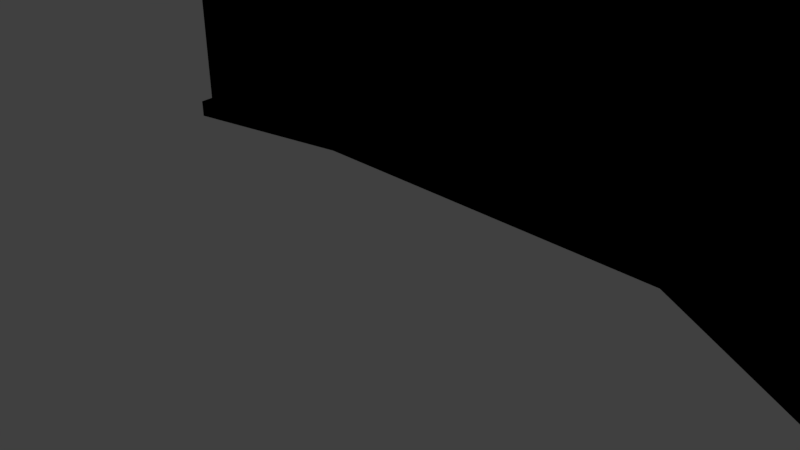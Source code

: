 # Source: DartBoardFinished.blend  (saved by Blender 2.78.0; exported with 4.5.12 LTS)
import bpy
from mathutils import Matrix  # noqa: F401  (used for matrix-valued properties, if any)

bpy.ops.wm.read_factory_settings(use_empty=True)
scene = bpy.context.scene
scene.name = 'Scene'

# ---- collections
col_collection_1 = bpy.data.collections.new('Collection 1'); scene.collection.children.link(col_collection_1)

# ---- materials (node trees are filled in below, after node groups)
mat_lambert2sg = bpy.data.materials.new('lambert2SG')
mat_lambert2sg.alpha_threshold = 0.0
mat_lambert2sg.use_transparent_shadow = False
mat_lambert2sg.diffuse_color = (0.0, 0.0, 0.0, 1.0)
mat_lambert2sg.roughness = 0.5

# ---- material node trees

# ---- world
world_world = bpy.data.worlds.new('World'); scene.world = world_world
world_world.color = (0.05088, 0.05088, 0.05088)
world_world.use_sun_shadow = False
world_world.sun_shadow_jitter_overblur = 0.0
world_world.cycles.sampling_method = 'MANUAL'

# ---- cameras
cam_camera = bpy.data.cameras.new('Camera')
cam_camera.clip_end = 100.0
cam_camera.lens = 35.0
cam_camera.sensor_width = 32.0
cam_camera.sensor_height = 18.0
cam_camera.ortho_scale = 7.314
cam_camera.dof.focus_distance = 0.0
cam_camera.dof.aperture_fstop = 128.0

# ---- lights
light_lamp = bpy.data.lights.new('Lamp', 'POINT')
light_lamp.transmission_factor = 0.0
light_lamp.cutoff_distance = 30.0
light_lamp.energy = 100.0
light_lamp.shadow_buffer_clip_start = 1.001
light_lamp.shadow_soft_size = 0.1
light_lamp.shadow_maximum_resolution = 0.006
light_lamp.use_absolute_resolution = True

# ---- meshes
me_dartboard = bpy.data.meshes.new('dartBoard')
me_dartboard.from_pydata([(-2.969, -2.969, -0.09641), (2.969, -2.969, -0.09641), (2.969, 2.969, -0.09641), (-2.969, 2.969, -0.09641), (2.969, 2.969, 0.1449), (-2.969, 2.969, 0.1449), (-2.969, -2.969, 0.1449), (2.969, -2.969, 0.1449), (2.969, 3.241, 0.1449), (-2.969, 3.241, 0.1449), (-2.969, -3.241, 0.1449), (2.969, -3.241, 0.1449), (-3.033, 2.969, 0.1449), (-3.033, -2.969, 0.1449), (3.033, -2.969, 0.1449), (3.033, 2.969, 0.1449), (-3.033, 3.241, 0.1449), (3.033, 3.241, 0.1449), (-3.033, -3.241, 0.1449), (3.033, -3.241, 0.1449), (2.969, 3.241, -0.1611), (-2.969, 3.241, -0.1611), (-2.969, -3.241, -0.1611), (2.969, -3.241, -0.1611), (-3.033, 2.969, -0.1611), (-3.033, -2.969, -0.1611), (3.033, -2.969, -0.1611), (3.033, 2.969, -0.1611), (-3.033, 3.241, -0.1611), (3.033, 3.241, -0.1611), (-3.033, -3.241, -0.1611), (3.033, -3.241, -0.1611)], [], [(0, 1, 2, 3), (3, 2, 4, 5), (6, 7, 1, 0), (1, 7, 4, 2), (6, 0, 3, 5), (5, 4, 8, 9), (7, 6, 10, 11), (6, 5, 12, 13), (4, 7, 14, 15), (5, 9, 16, 12), (8, 4, 15, 17), (10, 6, 13, 18), (7, 11, 19, 14), (9, 8, 20, 21), (11, 10, 22, 23), (13, 12, 24, 25), (15, 14, 26, 27), (16, 9, 21, 28), (12, 16, 28, 24), (8, 17, 29, 20), (17, 15, 27, 29), (10, 18, 30, 22), (18, 13, 25, 30), (19, 11, 23, 31), (14, 19, 31, 26)])
me_dartboard.polygons.foreach_set('use_smooth', [0, 0, 0, 0, 0, 0, 0, 0, 0, 0, 0, 0, 0, 1, 1, 1, 1, 1, 1, 1, 1, 1, 1, 1, 1])
_k = set([(8, 9), (8, 17), (9, 16), (10, 11), (10, 18), (11, 19), (12, 13), (12, 16), (13, 18), (14, 15), (14, 19), (15, 17), (16, 28), (17, 29), (18, 30), (19, 31), (20, 21), (20, 29), (21, 28), (22, 23), (22, 30), (23, 31), (24, 25), (24, 28), (25, 30), (26, 27), (26, 31), (27, 29)])
me_dartboard.attributes.new('sharp_edge', 'BOOLEAN', 'EDGE').data.foreach_set('value', [ (min(e.vertices), max(e.vertices)) in _k for e in me_dartboard.edges])
_uv = me_dartboard.uv_layers.new(name='UVMap')
_uv.uv.foreach_set('vector', [0.3515, 0.9308, 0.7115, 0.9309, 0.7114, 0.5734, 0.3515, 0.5734, 0.3515, 0.5734, 0.7114, 0.5734, 0.7113, 0.5575, 0.3516, 0.5575, 0.3515, 0.9468, 0.7115, 0.9468, 0.7115, 0.9309, 0.3515, 0.9308, 0.7115, 0.9309, 0.7268, 0.9309, 0.7268, 0.5732, 0.7114, 0.5734, 0.3359, 0.9306, 0.3515, 0.9308, 0.3515, 0.5734, 0.3359, 0.572, 0.3516, 0.5575, 0.7113, 0.5575, 0.7111, 0.5419, 0.352, 0.5419, 0.7115, 0.9468, 0.3515, 0.9468, 0.3513, 0.965, 0.7118, 0.965, 0.3359, 0.9306, 0.3359, 0.572, 0.3318, 0.5734, 0.3318, 0.9305, 0.7268, 0.5732, 0.7268, 0.9309, 0.7314, 0.9308, 0.7314, 0.5734, 0.3359, 0.572, 0.3355, 0.5573, 0.3319, 0.5573, 0.3318, 0.5734, 0.7268, 0.5574, 0.7268, 0.5732, 0.7314, 0.5734, 0.7314, 0.5574, 0.3355, 0.9465, 0.3359, 0.9306, 0.3318, 0.9305, 0.3317, 0.9465, 0.7268, 0.9309, 0.7268, 0.9468, 0.7314, 0.9468, 0.7314, 0.9308, 0.352, 0.5419, 0.7111, 0.5419, 0.7109, 0.5236, 0.3525, 0.5236, 0.7118, 0.965, 0.3513, 0.965, 0.3512, 0.9836, 0.7122, 0.9836, 0.3318, 0.9305, 0.3318, 0.5734, 0.3135, 0.5734, 0.3135, 0.9305, 0.7314, 0.5734, 0.7314, 0.9308, 0.7505, 0.9308, 0.7505, 0.5734, 0.3319, 0.5573, 0.3321, 0.5535, 0.3134, 0.5535, 0.3134, 0.5573, 0.3318, 0.5734, 0.3319, 0.5573, 0.3134, 0.5573, 0.3135, 0.5734, 0.7314, 0.5533, 0.7314, 0.5574, 0.7505, 0.5575, 0.7505, 0.5533, 0.7314, 0.5574, 0.7314, 0.5734, 0.7505, 0.5734, 0.7505, 0.5575, 0.3317, 0.9502, 0.3317, 0.9465, 0.3135, 0.9465, 0.3135, 0.9502, 0.3317, 0.9465, 0.3318, 0.9305, 0.3135, 0.9305, 0.3135, 0.9465, 0.7314, 0.9468, 0.7314, 0.9507, 0.7504, 0.9507, 0.7505, 0.9468, 0.7314, 0.9308, 0.7314, 0.9468, 0.7505, 0.9468, 0.7505, 0.9308])
me_dartboard.materials.append(mat_lambert2sg)
me_dartboard.use_remesh_preserve_volume = False
me_dartboard.use_remesh_preserve_attributes = False
me_dartboard.use_mirror_vertex_groups = False
me_dartboard.update()
me_dartboard.normals_split_custom_set([tuple(v) for v in zip(*[iter([0.0, 0.0, 1.0, 0.0, 0.0, 1.0, 0.0, 0.0, 1.0, 0.0, 0.0, 1.0, 0.0, -1.0, 0.0, 0.0, -1.0, 0.0, 0.0, -1.0, 0.0, 0.0, -1.0, 0.0, 0.0, 1.0, 0.0, 0.0, 1.0, 0.0, 0.0, 1.0, 0.0, 0.0, 1.0, 0.0, -1.0, 0.0, 0.0, -1.0, 0.0, 0.0, -1.0, 0.0, 0.0, -1.0, 0.0, 0.0, 1.0, 0.0, 0.0, 1.0, 0.0, 0.0, 1.0, 0.0, 0.0, 1.0, 0.0, 0.0, 0.0, 0.0, 1.0, 0.0, 0.0, 1.0, 0.0, 0.0, 1.0, 0.0, 0.0, 1.0, 0.0, 0.0, 1.0, 0.0, 0.0, 1.0, 0.0, 0.0, 1.0, 0.0, 0.0, 1.0, 0.0, 0.0, 1.0, 0.0, 0.0, 1.0, 0.0, 0.0, 1.0, 0.0, 0.0, 1.0, 0.0, 0.0, 1.0, 0.0, 0.0, 1.0, 0.0, 0.0, 1.0, 0.0, 0.0, 1.0, 0.0, 0.0, 1.0, 0.0, 0.0, 1.0, 0.0, 0.0, 1.0, 0.0, 0.0, 1.0, 0.0, 0.0, 1.0, 0.0, 0.0, 1.0, 0.0, 0.0, 1.0, 0.0, 0.0, 1.0, 0.0, 0.0, 1.0, 0.0, 0.0, 1.0, 0.0, 0.0, 1.0, 0.0, 0.0, 1.0, 0.0, 0.0, 1.0, 0.0, 0.0, 1.0, 0.0, 0.0, 1.0, 0.0, 0.0, 1.0, 0.0, 1.0, 0.0, 0.0, 1.0, 0.0, 0.0, 1.0, 0.0, 0.0, 1.0, 0.0, 0.0, -1.0, 0.0, 0.0, -1.0, 0.0, 0.0, -1.0, 0.0, 0.0, -1.0, 0.0, -1.0, 0.0, 0.0, -1.0, 0.0, 0.0, -1.0, 0.0, 0.0, -1.0, 0.0, 0.0, 1.0, 0.0, 0.0, 1.0, 0.0, 0.0, 1.0, 0.0, 0.0, 1.0, 0.0, 0.0, 0.0, 1.0, 0.0, 0.0, 1.0, 0.0, 0.0, 1.0, 0.0, 0.0, 1.0, 0.0, -1.0, 0.0, 0.0, -1.0, 0.0, 0.0, -1.0, 0.0, 0.0, -1.0, 0.0, 0.0, 0.0, 1.0, 0.0, 0.0, 1.0, 0.0, 0.0, 1.0, 0.0, 0.0, 1.0, 0.0, 1.0, 0.0, 0.0, 1.0, 0.0, 0.0, 1.0, 0.0, 0.0, 1.0, 0.0, 0.0, 0.0, -1.0, 0.0, 0.0, -1.0, 0.0, 0.0, -1.0, 0.0, 0.0, -1.0, 0.0, -1.0, 0.0, 0.0, -1.0, 0.0, 0.0, -1.0, 0.0, 0.0, -1.0, 0.0, 0.0, 0.0, -1.0, 0.0, 0.0, -1.0, 0.0, 0.0, -1.0, 0.0, 0.0, -1.0, 0.0, 1.0, 0.0, 0.0, 1.0, 0.0, 0.0, 1.0, 0.0, 0.0, 1.0, 0.0, 0.0])] * 3)])
me_dartboard_rightdoor = bpy.data.meshes.new('dartBoard rightDoor')
me_dartboard_rightdoor.from_pydata([(-0.8598, -2.969, -0.5449), (-0.8598, 2.969, -0.5449), (-0.9755, 2.969, -0.3331), (-0.9755, -2.969, -0.3331), (-1.031, 2.969, -0.3637), (-1.031, -2.969, -0.3637), (-0.9755, 3.241, -0.3331), (-1.031, 3.241, -0.3637), (-1.031, -3.241, -0.3637), (-0.9755, -3.241, -0.3331), (-0.9152, 2.969, -0.5765), (-0.8847, 2.969, -0.6323), (-0.8847, -2.969, -0.6323), (-0.9152, -2.969, -0.5765), (-0.8592, 3.241, -0.5459), (-0.8287, 3.241, -0.6017), (-0.8847, 3.241, -0.6323), (-0.9152, 3.241, -0.5765), (-0.9152, -3.241, -0.5765), (-0.8847, -3.241, -0.6323), (-0.8287, -3.241, -0.6017), (-0.8592, -3.241, -0.5459), (1.753, -3.241, 0.809), (1.722, -3.241, 0.8648), (1.606, -3.241, 1.078), (1.606, -2.969, 1.078), (1.722, -2.969, 0.8658), (1.722, 2.969, 0.8658), (1.606, 2.969, 1.078), (1.606, 3.241, 1.078), (1.753, 3.241, 0.809), (1.722, 3.241, 0.8648), (1.753, -2.969, 0.809), (1.753, 2.969, 0.809)], [], [(0, 1, 2, 3), (2, 4, 5, 3), (6, 7, 4, 2), (3, 5, 8, 9), (10, 11, 12, 13), (14, 15, 16, 17), (17, 16, 11, 10), (18, 19, 20, 21), (13, 12, 19, 18), (21, 20, 22, 23), (3, 9, 24, 25), (26, 0, 3, 25), (27, 1, 0, 26), (28, 2, 1, 27), (29, 6, 2, 28), (30, 15, 14, 31), (26, 32, 33, 27), (31, 14, 6, 29), (6, 14, 17, 7), (7, 17, 10, 4), (4, 10, 13, 5), (5, 13, 18, 8), (8, 18, 21, 9), (9, 21, 23, 24), (26, 23, 22, 32), (23, 26, 25, 24), (33, 30, 31, 27), (27, 31, 29, 28), (11, 16, 15, 30, 33), (32, 12, 11, 33), (32, 22, 20, 19, 12)])
me_dartboard_rightdoor.polygons.foreach_set('use_smooth', [0, 0, 0, 0, 1, 1, 1, 1, 1, 1, 0, 0, 0, 0, 0, 1, 0, 1, 1, 1, 1, 1, 1, 1, 0, 0, 0, 0, 1, 1, 1])
_k = set([(4, 5), (4, 7), (5, 8), (6, 7), (6, 29), (7, 17), (8, 9), (8, 18), (9, 24), (11, 12), (11, 16), (12, 19), (15, 16), (15, 30), (16, 17), (18, 19), (19, 20), (20, 22), (22, 23), (22, 32), (23, 24), (29, 31), (30, 31), (30, 33), (32, 33)])
me_dartboard_rightdoor.attributes.new('sharp_edge', 'BOOLEAN', 'EDGE').data.foreach_set('value', [ (min(e.vertices), max(e.vertices)) in _k for e in me_dartboard_rightdoor.edges])
_uv = me_dartboard_rightdoor.uv_layers.new(name='UVMap')
_uv.uv.foreach_set('vector', [0.9253, 0.4727, 0.9252, 0.1161, 0.9406, 0.1159, 0.9406, 0.4727, 0.9406, 0.1159, 0.9452, 0.1161, 0.9452, 0.4727, 0.9406, 0.4727, 0.9405, 0.1003, 0.9452, 0.1003, 0.9452, 0.1161, 0.9406, 0.1159, 0.9406, 0.4727, 0.9452, 0.4727, 0.9452, 0.4888, 0.9405, 0.4888, 0.9603, 0.1161, 0.9643, 0.1161, 0.9643, 0.4727, 0.9603, 0.4727, 0.9247, 0.06999, 0.9247, 0.06612, 0.9286, 0.06593, 0.9286, 0.06986, 0.9603, 0.1004, 0.9643, 0.1004, 0.9643, 0.1161, 0.9603, 0.1161, 0.9295, 0.5225, 0.9295, 0.5263, 0.9258, 0.5263, 0.9258, 0.5225, 0.9603, 0.4727, 0.9643, 0.4727, 0.9643, 0.4888, 0.9603, 0.4888, 0.9258, 0.5225, 0.9258, 0.5263, 0.7471, 0.5263, 0.7471, 0.5225, 0.9253, 0.4897, 0.9257, 0.5072, 0.7468, 0.507, 0.7468, 0.4897, 0.7464, 0.4726, 0.9253, 0.4727, 0.9253, 0.4897, 0.7468, 0.4897, 0.7464, 0.1165, 0.9252, 0.1161, 0.9253, 0.4727, 0.7464, 0.4726, 0.747, 0.1005, 0.9251, 0.1003, 0.9252, 0.1161, 0.7464, 0.1165, 0.747, 0.08475, 0.9248, 0.08474, 0.9251, 0.1003, 0.747, 0.1005, 0.7471, 0.06631, 0.9247, 0.06612, 0.9247, 0.06999, 0.7471, 0.07012, 0.7464, 0.4726, 0.7412, 0.4725, 0.7412, 0.1173, 0.7464, 0.1165, 0.7471, 0.07012, 0.9247, 0.06999, 0.9248, 0.08474, 0.747, 0.08475, 0.9248, 0.08474, 0.9247, 0.06999, 0.9286, 0.06986, 0.9286, 0.08484, 0.9452, 0.1003, 0.9603, 0.1004, 0.9603, 0.1161, 0.9452, 0.1161, 0.9452, 0.1161, 0.9603, 0.1161, 0.9603, 0.4727, 0.9452, 0.4727, 0.9452, 0.4727, 0.9603, 0.4727, 0.9603, 0.4888, 0.9452, 0.4888, 0.9295, 0.5073, 0.9295, 0.5225, 0.9258, 0.5225, 0.9257, 0.5072, 0.9257, 0.5072, 0.9258, 0.5225, 0.7471, 0.5225, 0.7468, 0.507, 0.7324, 0.4898, 0.7323, 0.5068, 0.7286, 0.5068, 0.7286, 0.4898, 0.7323, 0.5068, 0.7324, 0.4898, 0.7468, 0.4897, 0.7468, 0.507, 0.729, 0.1007, 0.729, 0.08487, 0.7327, 0.08487, 0.7328, 0.1007, 0.7328, 0.1007, 0.7327, 0.08487, 0.747, 0.08475, 0.747, 0.1005, 0.5618, 0.1177, 0.5618, 0.1015, 0.5656, 0.1015, 0.7411, 0.1015, 0.7412, 0.1173, 0.7412, 0.4725, 0.5618, 0.4724, 0.5618, 0.1177, 0.7412, 0.1173, 0.7412, 0.4725, 0.7411, 0.4883, 0.5656, 0.4883, 0.5618, 0.4883, 0.5618, 0.4724])
me_dartboard_rightdoor.materials.append(mat_lambert2sg)
me_dartboard_rightdoor.use_remesh_preserve_volume = False
me_dartboard_rightdoor.use_remesh_preserve_attributes = False
me_dartboard_rightdoor.use_mirror_vertex_groups = False
me_dartboard_rightdoor.update()
me_dartboard_rightdoor.normals_split_custom_set([tuple(v) for v in zip(*[iter([0.8775, 0.0, 0.4796, 0.8775, 0.0, 0.4796, 0.8775, 0.0, 0.4796, 0.8775, 0.0, 0.4796, -0.4796, 0.0, 0.8775, -0.4796, 0.0, 0.8775, -0.4796, 0.0, 0.8775, -0.4796, 0.0, 0.8775, -0.4796, 0.0, 0.8775, -0.4796, 0.0, 0.8775, -0.4796, 0.0, 0.8775, -0.4796, 0.0, 0.8775, -0.4796, 0.0, 0.8775, -0.4796, 0.0, 0.8775, -0.4796, 0.0, 0.8775, -0.4796, 0.0, 0.8775, -0.8775, 0.0, -0.4796, -0.8775, 0.0, -0.4796, -0.8775, 0.0, -0.4796, -0.8775, 0.0, -0.4796, 2.845e-07, 1.0, 0.0, 2.845e-07, 1.0, 0.0, 0.0, 1.0, 0.0, 0.0, 1.0, 0.0, -0.8775, 0.0, -0.4796, -0.8775, 0.0, -0.4796, -0.8775, 0.0, -0.4796, -0.8775, 0.0, -0.4796, 0.0, -1.0, 9.189e-07, 0.0, -1.0, 1.838e-06, 0.0, -1.0, 3.689e-06, 0.0, -1.0, 1.709e-06, -0.8775, 0.0, -0.4796, -0.8775, 0.0, -0.4796, -0.8775, 0.0, -0.4796, -0.8775, 0.0, -0.4796, 0.0, -1.0, 1.709e-06, 0.0, -1.0, 3.689e-06, 0.0, -1.0, 5.54e-06, 0.0, -1.0, 2.498e-06, -0.4796, 0.0, 0.8775, -0.4796, 0.0, 0.8775, -0.4796, 0.0, 0.8775, -0.4796, 0.0, 0.8775, 0.0, 1.0, 0.0, 0.0, 1.0, 0.0, 0.0, 1.0, 0.0, 0.0, 1.0, 0.0, -0.4796, 0.0, 0.8775, -0.4796, 0.0, 0.8775, -0.4796, 0.0, 0.8775, -0.4796, 0.0, 0.8775, 0.0, -1.0, -6.716e-07, 0.0, -1.0, -6.716e-07, 0.0, -1.0, -6.716e-07, 0.0, -1.0, -6.716e-07, -0.4796, 0.0, 0.8775, -0.4796, 0.0, 0.8775, -0.4796, 0.0, 0.8775, -0.4796, 0.0, 0.8775, 5.69e-07, 1.0, 0.0, 2.845e-07, 1.0, 0.0, 2.845e-07, 1.0, 0.0, 5.69e-07, 1.0, 0.0, 0.8776, 0.0, 0.4794, 0.8776, 0.0, 0.4794, 0.8776, 0.0, 0.4794, 0.8776, 0.0, 0.4794, 5.69e-07, 1.0, 0.0, 2.845e-07, 1.0, 0.0, 2.845e-07, 1.0, 0.0, 5.69e-07, 1.0, 0.0, 2.845e-07, 1.0, 0.0, 2.845e-07, 1.0, 0.0, 0.0, 1.0, 0.0, 0.0, 1.0, 0.0, -0.8775, 0.0, -0.4796, -0.8775, 0.0, -0.4796, -0.8775, 0.0, -0.4796, -0.8775, 0.0, -0.4796, -0.8775, 0.0, -0.4796, -0.8775, 0.0, -0.4796, -0.8775, 0.0, -0.4796, -0.8775, 0.0, -0.4796, -0.8775, 0.0, -0.4796, -0.8775, 0.0, -0.4796, -0.8775, 0.0, -0.4796, -0.8775, 0.0, -0.4796, 0.0, -1.0, 0.0, 0.0, -1.0, 9.189e-07, 0.0, -1.0, 1.709e-06, 0.0, -1.0, -2.715e-07, 0.0, -1.0, -2.715e-07, 0.0, -1.0, 1.709e-06, 0.0, -1.0, 2.498e-06, 0.0, -1.0, -5.431e-07, 0.8775, -1.284e-05, 0.4795, 0.8775, -1.284e-05, 0.4795, 0.8775, -1.284e-05, 0.4795, 0.8775, -1.284e-05, 0.4795, 0.8775, -1.316e-05, 0.4795, 0.8775, -1.316e-05, 0.4795, 0.8775, -1.316e-05, 0.4795, 0.8775, -1.316e-05, 0.4795, 0.8775, 1.273e-05, 0.4795, 0.8775, 1.273e-05, 0.4795, 0.8775, 1.273e-05, 0.4795, 0.8775, 1.273e-05, 0.4795, 0.8775, 1.316e-05, 0.4795, 0.8775, 1.316e-05, 0.4795, 0.8775, 1.316e-05, 0.4795, 0.8775, 1.316e-05, 0.4795, 0.4796, -4.384e-07, -0.8775, 0.4796, -8.768e-07, -0.8775, 0.4796, -8.768e-07, -0.8775, 0.4796, -8.768e-07, -0.8775, 0.4796, -4.384e-07, -0.8775, 0.4796, 4.35e-07, -0.8775, 0.4796, 4.35e-07, -0.8775, 0.4796, -4.384e-07, -0.8775, 0.4796, -4.384e-07, -0.8775, 0.4796, 4.35e-07, -0.8775, 0.4796, 8.699e-07, -0.8775, 0.4796, 8.699e-07, -0.8775, 0.4796, 8.699e-07, -0.8775, 0.4796, 4.35e-07, -0.8775])] * 3)])
me_dartboard_chalk = bpy.data.meshes.new('dartBoard chalk')
me_dartboard_chalk.from_pydata([(-0.1343, -0.025, -0.07962), (-0.1343, 0.025, -0.07962), (0.1561, 0.025, -0.004201), (0.1561, -0.025, -0.004201), (-0.1452, 0.05, -0.03771), (0.1452, 0.05, 0.03771), (-0.1561, 0.025, 0.004202), (0.1343, 0.025, 0.07962), (-0.1561, -0.025, 0.004202), (0.1343, -0.025, 0.07962), (-0.1452, -0.05, -0.03771), (0.1452, -0.05, 0.03771), (-0.1452, 0.0, -0.03771), (0.1452, 0.0, 0.03771)], [], [(0, 1, 2, 3), (1, 4, 5, 2), (4, 6, 7, 5), (6, 8, 9, 7), (8, 10, 11, 9), (10, 0, 3, 11), (1, 0, 12), (4, 1, 12), (6, 4, 12), (8, 6, 12), (10, 8, 12), (0, 10, 12), (3, 2, 13), (2, 5, 13), (5, 7, 13), (7, 9, 13), (9, 11, 13), (11, 3, 13)])
me_dartboard_chalk.polygons.foreach_set('use_smooth', [0, 0, 0, 0, 0, 0, 1, 1, 1, 1, 1, 1, 1, 1, 1, 1, 1, 1])
_k = set([(0, 1), (0, 10), (1, 4), (2, 3), (2, 5), (3, 11), (4, 6), (5, 7), (6, 8), (7, 9), (8, 10), (9, 11)])
me_dartboard_chalk.attributes.new('sharp_edge', 'BOOLEAN', 'EDGE').data.foreach_set('value', [ (min(e.vertices), max(e.vertices)) in _k for e in me_dartboard_chalk.edges])
_uv = me_dartboard_chalk.uv_layers.new(name='UVMap')
_uv.uv.foreach_set('vector', [0.7993, 0.6354, 0.8027, 0.6354, 0.8027, 0.6654, 0.7993, 0.6654, 0.8027, 0.6354, 0.806, 0.6354, 0.806, 0.6654, 0.8027, 0.6654, 0.806, 0.6354, 0.8093, 0.6354, 0.8093, 0.6654, 0.806, 0.6654, 0.8093, 0.6354, 0.8126, 0.6354, 0.8126, 0.6654, 0.8093, 0.6654, 0.8126, 0.6354, 0.8159, 0.6354, 0.8159, 0.6654, 0.8126, 0.6654, 0.8159, 0.6354, 0.8193, 0.6354, 0.8193, 0.6654, 0.8159, 0.6654, 0.8031, 0.6122, 0.8155, 0.6122, 0.8093, 0.6225, 0.7969, 0.623, 0.8031, 0.6122, 0.8093, 0.6225, 0.8031, 0.6337, 0.7969, 0.623, 0.8093, 0.6225, 0.8155, 0.6337, 0.8031, 0.6337, 0.8093, 0.6225, 0.8218, 0.623, 0.8155, 0.6337, 0.8093, 0.6225, 0.8155, 0.6122, 0.8218, 0.623, 0.8093, 0.6225, 0.8155, 0.6885, 0.8031, 0.6885, 0.8093, 0.6773, 0.8031, 0.6885, 0.7969, 0.6778, 0.8093, 0.6773, 0.7969, 0.6778, 0.8031, 0.667, 0.8093, 0.6773, 0.8031, 0.667, 0.8155, 0.667, 0.8093, 0.6773, 0.8155, 0.667, 0.8218, 0.6778, 0.8093, 0.6773, 0.8218, 0.6778, 0.8155, 0.6885, 0.8093, 0.6773])
me_dartboard_chalk.materials.append(mat_lambert2sg)
me_dartboard_chalk.use_remesh_preserve_volume = False
me_dartboard_chalk.use_remesh_preserve_attributes = False
me_dartboard_chalk.use_mirror_vertex_groups = False
me_dartboard_chalk.update()
me_dartboard_chalk.normals_split_custom_set([tuple(v) for v in zip(*[iter([0.2514, 0.0, -0.9679, 0.2514, 0.0, -0.9679, 0.2514, 0.0, -0.9679, 0.2514, 0.0, -0.9679, 0.1257, 0.866, -0.4839, 0.1257, 0.866, -0.4839, 0.1257, 0.866, -0.4839, 0.1257, 0.866, -0.4839, -0.1257, 0.866, 0.4839, -0.1257, 0.866, 0.4839, -0.1257, 0.866, 0.4839, -0.1257, 0.866, 0.4839, -0.2514, 0.0, 0.9679, -0.2514, 0.0, 0.9679, -0.2514, 0.0, 0.9679, -0.2514, 0.0, 0.9679, -0.1257, -0.866, 0.484, -0.1257, -0.866, 0.484, -0.1257, -0.866, 0.484, -0.1257, -0.866, 0.484, 0.1257, -0.866, -0.484, 0.1257, -0.866, -0.484, 0.1257, -0.866, -0.484, 0.1257, -0.866, -0.484, -0.9679, 0.0, -0.2514, -0.9679, 0.0, -0.2514, -0.9679, 0.0, -0.2514, -0.9679, 0.0, -0.2514, -0.9679, 0.0, -0.2514, -0.9679, 0.0, -0.2514, -0.9679, 0.0, -0.2514, -0.9679, 0.0, -0.2514, -0.9679, 0.0, -0.2514, -0.9679, 0.0, -0.2514, -0.9679, 0.0, -0.2514, -0.9679, 0.0, -0.2514, -0.9679, 0.0, -0.2514, -0.9679, 0.0, -0.2514, -0.9679, 0.0, -0.2514, -0.9679, 0.0, -0.2514, -0.9679, 0.0, -0.2514, -0.9679, 0.0, -0.2514, 0.9679, 0.0, 0.2514, 0.9679, 0.0, 0.2514, 0.9679, 0.0, 0.2514, 0.9679, 0.0, 0.2514, 0.9679, 0.0, 0.2514, 0.9679, 0.0, 0.2514, 0.9679, 0.0, 0.2514, 0.9679, 0.0, 0.2514, 0.9679, 0.0, 0.2514, 0.9679, 0.0, 0.2514, 0.9679, 0.0, 0.2514, 0.9679, 0.0, 0.2514, 0.9679, 0.0, 0.2514, 0.9679, 0.0, 0.2514, 0.9679, 0.0, 0.2514, 0.9679, 0.0, 0.2514, 0.9679, 0.0, 0.2514, 0.9679, 0.0, 0.2514])] * 3)])
me_dartboard_target = bpy.data.meshes.new('dartBoard target')
me_dartboard_target.from_pydata([(1.09, 2.138, -0.2627), (0.3754, 2.37, -0.2627), (0.3754, 2.37, 0.03727), (1.09, 2.138, 0.03727), (-0.3754, 2.37, -0.2627), (-0.3754, 2.37, 0.03727), (-1.09, 2.138, -0.2627), (-1.09, 2.138, 0.03727), (-1.697, 1.697, -0.2627), (-1.697, 1.697, 0.03727), (-2.138, 1.09, -0.2627), (-2.138, 1.09, 0.03727), (-2.37, 0.3754, -0.2627), (-2.37, 0.3754, 0.03727), (-2.37, -0.3754, -0.2627), (-2.37, -0.3754, 0.03727), (-2.138, -1.09, -0.2627), (-2.138, -1.09, 0.03727), (-1.697, -1.697, -0.2627), (-1.697, -1.697, 0.03727), (-1.09, -2.138, -0.2627), (-1.09, -2.138, 0.03727), (-0.3754, -2.37, -0.2627), (-0.3754, -2.37, 0.03727), (0.3754, -2.37, -0.2627), (0.3754, -2.37, 0.03727), (1.09, -2.138, -0.2627), (1.09, -2.138, 0.03727), (1.697, -1.697, -0.2627), (1.697, -1.697, 0.03727), (2.138, -1.09, -0.2627), (2.138, -1.09, 0.03727), (2.37, -0.3754, -0.2627), (2.37, -0.3754, 0.03727), (2.37, 0.3754, -0.2627), (2.37, 0.3754, 0.03727), (2.138, 1.09, -0.2627), (2.138, 1.09, 0.03727), (1.697, 1.697, -0.2627), (1.697, 1.697, 0.03727), (0.31, 1.957, 0.03727), (0.8997, 1.766, 0.03727), (-0.31, 1.957, 0.03727), (-0.8997, 1.766, 0.03727), (-1.401, 1.401, 0.03727), (-1.766, 0.8997, 0.03727), (-1.957, 0.31, 0.03727), (-1.957, -0.31, 0.03727), (-1.766, -0.8997, 0.03727), (-1.401, -1.401, 0.03727), (-0.8997, -1.766, 0.03727), (-0.31, -1.957, 0.03727), (0.31, -1.957, 0.03727), (0.8997, -1.766, 0.03727), (1.401, -1.401, 0.03727), (1.766, -0.8997, 0.03727), (1.957, -0.31, 0.03727), (1.957, 0.31, 0.03727), (1.766, 0.8997, 0.03727), (1.401, 1.401, 0.03727), (0.2874, 1.815, 0.03727), (0.8341, 1.637, 0.03727), (-0.2874, 1.815, 0.03727), (-0.8341, 1.637, 0.03727), (-1.299, 1.299, 0.03727), (-1.637, 0.8341, 0.03727), (-1.815, 0.2874, 0.03727), (-1.815, -0.2874, 0.03727), (-1.637, -0.8341, 0.03727), (-1.299, -1.299, 0.03727), (-0.8341, -1.637, 0.03727), (-0.2874, -1.815, 0.03727), (0.2874, -1.815, 0.03727), (0.8341, -1.637, 0.03727), (1.299, -1.299, 0.03727), (1.637, -0.8341, 0.03727), (1.815, -0.2874, 0.03727), (1.815, 0.2874, 0.03727), (1.637, 0.8341, 0.03727), (1.299, 1.299, 0.03727), (0.1848, 1.167, 0.03727), (0.5363, 1.053, 0.03727), (-0.1848, 1.167, 0.03727), (-0.5363, 1.053, 0.03727), (-0.8354, 0.8354, 0.03727), (-1.053, 0.5363, 0.03727), (-1.167, 0.1848, 0.03727), (-1.167, -0.1848, 0.03727), (-1.053, -0.5363, 0.03727), (-0.8354, -0.8354, 0.03727), (-0.5363, -1.053, 0.03727), (-0.1848, -1.167, 0.03727), (0.1848, -1.167, 0.03727), (0.5363, -1.053, 0.03727), (0.8354, -0.8354, 0.03727), (1.053, -0.5363, 0.03727), (1.167, -0.1848, 0.03727), (1.167, 0.1848, 0.03727), (1.053, 0.5363, 0.03727), (0.8354, 0.8354, 0.03727), (0.164, 1.035, 0.03727), (0.4759, 0.934, 0.03727), (-0.164, 1.035, 0.03727), (-0.4759, 0.934, 0.03727), (-0.7412, 0.7412, 0.03727), (-0.934, 0.4759, 0.03727), (-1.035, 0.164, 0.03727), (-1.035, -0.164, 0.03727), (-0.934, -0.4759, 0.03727), (-0.7412, -0.7412, 0.03727), (-0.4759, -0.934, 0.03727), (-0.164, -1.035, 0.03727), (0.164, -1.035, 0.03727), (0.4759, -0.934, 0.03727), (0.7412, -0.7412, 0.03727), (0.934, -0.4759, 0.03727), (1.035, -0.164, 0.03727), (1.035, 0.164, 0.03727), (0.934, 0.4759, 0.03727), (0.7412, 0.7412, 0.03727), (0.02733, 0.1725, 0.03727), (0.07931, 0.1556, 0.03727), (-0.02733, 0.1725, 0.03727), (-0.07931, 0.1556, 0.03727), (-0.1235, 0.1235, 0.03727), (-0.1556, 0.07931, 0.03727), (-0.1725, 0.02733, 0.03727), (-0.1725, -0.02733, 0.03727), (-0.1556, -0.07931, 0.03727), (-0.1235, -0.1235, 0.03727), (-0.07931, -0.1557, 0.03727), (-0.02733, -0.1725, 0.03727), (0.02733, -0.1725, 0.03727), (0.07931, -0.1557, 0.03727), (0.1235, -0.1235, 0.03727), (0.1556, -0.07931, 0.03727), (0.1725, -0.02733, 0.03727), (0.1725, 0.02733, 0.03727), (0.1556, 0.07931, 0.03727), (0.1235, 0.1235, 0.03727), (0.01495, 0.09441, 0.03727), (0.0434, 0.08517, 0.03727), (-0.01495, 0.09441, 0.03727), (-0.0434, 0.08517, 0.03727), (-0.06759, 0.06759, 0.03727), (-0.08517, 0.0434, 0.03727), (-0.09442, 0.01495, 0.03727), (-0.09442, -0.01496, 0.03727), (-0.08517, -0.0434, 0.03727), (-0.0676, -0.0676, 0.03727), (-0.0434, -0.08518, 0.03727), (-0.01495, -0.09442, 0.03727), (0.01495, -0.09442, 0.03727), (0.0434, -0.08518, 0.03727), (0.06759, -0.0676, 0.03727), (0.08517, -0.0434, 0.03727), (0.09442, -0.01495, 0.03727), (0.09442, 0.01495, 0.03727), (0.08517, 0.0434, 0.03727), (0.0676, 0.06759, 0.03727), (0.0, -1.907e-06, 0.03727)], [], [(0, 1, 2, 3), (1, 4, 5, 2), (4, 6, 7, 5), (6, 8, 9, 7), (8, 10, 11, 9), (10, 12, 13, 11), (12, 14, 15, 13), (14, 16, 17, 15), (16, 18, 19, 17), (18, 20, 21, 19), (20, 22, 23, 21), (22, 24, 25, 23), (24, 26, 27, 25), (26, 28, 29, 27), (28, 30, 31, 29), (30, 32, 33, 31), (32, 34, 35, 33), (34, 36, 37, 35), (36, 38, 39, 37), (38, 0, 3, 39), (3, 2, 40, 41), (2, 5, 42, 40), (5, 7, 43, 42), (7, 9, 44, 43), (9, 11, 45, 44), (11, 13, 46, 45), (13, 15, 47, 46), (15, 17, 48, 47), (17, 19, 49, 48), (19, 21, 50, 49), (21, 23, 51, 50), (23, 25, 52, 51), (25, 27, 53, 52), (27, 29, 54, 53), (29, 31, 55, 54), (31, 33, 56, 55), (33, 35, 57, 56), (35, 37, 58, 57), (37, 39, 59, 58), (39, 3, 41, 59), (41, 40, 60, 61), (40, 42, 62, 60), (42, 43, 63, 62), (43, 44, 64, 63), (44, 45, 65, 64), (45, 46, 66, 65), (46, 47, 67, 66), (47, 48, 68, 67), (48, 49, 69, 68), (49, 50, 70, 69), (50, 51, 71, 70), (51, 52, 72, 71), (52, 53, 73, 72), (53, 54, 74, 73), (54, 55, 75, 74), (55, 56, 76, 75), (56, 57, 77, 76), (57, 58, 78, 77), (58, 59, 79, 78), (59, 41, 61, 79), (61, 60, 80, 81), (60, 62, 82, 80), (62, 63, 83, 82), (63, 64, 84, 83), (64, 65, 85, 84), (65, 66, 86, 85), (66, 67, 87, 86), (67, 68, 88, 87), (68, 69, 89, 88), (69, 70, 90, 89), (70, 71, 91, 90), (71, 72, 92, 91), (72, 73, 93, 92), (73, 74, 94, 93), (74, 75, 95, 94), (75, 76, 96, 95), (76, 77, 97, 96), (77, 78, 98, 97), (78, 79, 99, 98), (79, 61, 81, 99), (81, 80, 100, 101), (80, 82, 102, 100), (82, 83, 103, 102), (83, 84, 104, 103), (84, 85, 105, 104), (85, 86, 106, 105), (86, 87, 107, 106), (87, 88, 108, 107), (88, 89, 109, 108), (89, 90, 110, 109), (90, 91, 111, 110), (91, 92, 112, 111), (92, 93, 113, 112), (93, 94, 114, 113), (94, 95, 115, 114), (95, 96, 116, 115), (96, 97, 117, 116), (97, 98, 118, 117), (98, 99, 119, 118), (99, 81, 101, 119), (101, 100, 120, 121), (100, 102, 122, 120), (102, 103, 123, 122), (103, 104, 124, 123), (104, 105, 125, 124), (105, 106, 126, 125), (106, 107, 127, 126), (107, 108, 128, 127), (108, 109, 129, 128), (109, 110, 130, 129), (110, 111, 131, 130), (111, 112, 132, 131), (112, 113, 133, 132), (113, 114, 134, 133), (114, 115, 135, 134), (115, 116, 136, 135), (116, 117, 137, 136), (117, 118, 138, 137), (118, 119, 139, 138), (119, 101, 121, 139), (121, 120, 140, 141), (120, 122, 142, 140), (122, 123, 143, 142), (123, 124, 144, 143), (124, 125, 145, 144), (125, 126, 146, 145), (126, 127, 147, 146), (127, 128, 148, 147), (128, 129, 149, 148), (129, 130, 150, 149), (130, 131, 151, 150), (131, 132, 152, 151), (132, 133, 153, 152), (133, 134, 154, 153), (134, 135, 155, 154), (135, 136, 156, 155), (136, 137, 157, 156), (137, 138, 158, 157), (138, 139, 159, 158), (139, 121, 141, 159), (141, 140, 160), (140, 142, 160), (142, 143, 160), (143, 144, 160), (144, 145, 160), (145, 146, 160), (146, 147, 160), (147, 148, 160), (148, 149, 160), (149, 150, 160), (150, 151, 160), (151, 152, 160), (152, 153, 160), (153, 154, 160), (154, 155, 160), (155, 156, 160), (156, 157, 160), (157, 158, 160), (158, 159, 160), (159, 141, 160)])
me_dartboard_target.polygons.foreach_set('use_smooth', [True] * 160)
_k = set([(0, 1), (0, 38), (1, 4), (2, 3), (2, 5), (3, 39), (4, 6), (5, 7), (6, 8), (7, 9), (8, 10), (9, 11), (10, 12), (11, 13), (12, 14), (13, 15), (14, 16), (15, 17), (16, 18), (17, 19), (18, 20), (19, 21), (20, 22), (21, 23), (22, 24), (23, 25), (24, 26), (25, 27), (26, 28), (27, 29), (28, 30), (29, 31), (30, 32), (31, 33), (32, 34), (33, 35), (34, 36), (35, 37), (36, 38), (37, 39)])
me_dartboard_target.attributes.new('sharp_edge', 'BOOLEAN', 'EDGE').data.foreach_set('value', [ (min(e.vertices), max(e.vertices)) in _k for e in me_dartboard_target.edges])
_uv = me_dartboard_target.uv_layers.new(name='UVMap')
_uv.uv.foreach_set('vector', [0.5577, 0.04847, 0.5146, 0.04847, 0.5146, 0.02119, 0.5577, 0.0212, 0.5146, 0.04847, 0.4715, 0.04846, 0.4715, 0.02119, 0.5146, 0.02119, 0.4715, 0.04846, 0.4284, 0.04845, 0.4284, 0.02118, 0.4715, 0.02119, 0.4284, 0.04845, 0.3853, 0.04845, 0.3853, 0.02118, 0.4284, 0.02118, 0.3853, 0.04845, 0.3422, 0.04845, 0.3422, 0.02117, 0.3853, 0.02118, 0.3422, 0.04845, 0.2991, 0.04844, 0.2991, 0.02117, 0.3422, 0.02117, 0.2991, 0.04844, 0.256, 0.04844, 0.256, 0.02117, 0.2991, 0.02117, 0.256, 0.04844, 0.2129, 0.04845, 0.2129, 0.02117, 0.256, 0.02117, 0.2129, 0.04845, 0.1698, 0.04845, 0.1698, 0.02118, 0.2129, 0.02117, 0.1698, 0.04845, 0.1267, 0.04845, 0.1267, 0.02118, 0.1698, 0.02118, 0.1267, 0.04845, 0.08356, 0.04846, 0.08356, 0.02119, 0.1267, 0.02118, 0.9456, 0.04846, 0.9025, 0.04847, 0.9025, 0.02119, 0.9456, 0.02119, 0.9025, 0.04847, 0.8594, 0.04847, 0.8594, 0.0212, 0.9025, 0.02119, 0.8594, 0.04847, 0.8163, 0.04848, 0.8163, 0.02121, 0.8594, 0.0212, 0.8163, 0.04848, 0.7732, 0.04848, 0.7732, 0.02121, 0.8163, 0.02121, 0.7732, 0.04848, 0.7301, 0.04849, 0.7301, 0.02121, 0.7732, 0.02121, 0.7301, 0.04849, 0.687, 0.04849, 0.687, 0.02121, 0.7301, 0.02121, 0.687, 0.04849, 0.6439, 0.04848, 0.6439, 0.02121, 0.687, 0.02121, 0.6439, 0.04848, 0.6008, 0.04848, 0.6008, 0.02121, 0.6439, 0.02121, 0.6008, 0.04848, 0.5577, 0.04847, 0.5577, 0.0212, 0.6008, 0.02121, 0.2137, 0.8513, 0.1718, 0.8649, 0.1679, 0.8407, 0.2025, 0.8294, 0.1718, 0.8649, 0.1277, 0.8649, 0.1315, 0.8407, 0.1679, 0.8407, 0.1277, 0.8649, 0.08577, 0.8513, 0.09691, 0.8294, 0.1315, 0.8407, 0.08577, 0.8513, 0.05011, 0.8254, 0.06747, 0.808, 0.09691, 0.8294, 0.05011, 0.8254, 0.0242, 0.7898, 0.04607, 0.7786, 0.06747, 0.808, 0.0242, 0.7898, 0.01057, 0.7478, 0.03483, 0.744, 0.04607, 0.7786, 0.01057, 0.7478, 0.01057, 0.7037, 0.03483, 0.7076, 0.03483, 0.744, 0.01057, 0.7037, 0.0242, 0.6618, 0.04607, 0.673, 0.03483, 0.7076, 0.0242, 0.6618, 0.05011, 0.6262, 0.06747, 0.6435, 0.04607, 0.673, 0.05011, 0.6262, 0.08577, 0.6003, 0.09691, 0.6221, 0.06747, 0.6435, 0.08577, 0.6003, 0.1277, 0.5866, 0.1315, 0.6109, 0.09691, 0.6221, 0.1277, 0.5866, 0.1718, 0.5866, 0.1679, 0.6109, 0.1315, 0.6109, 0.1718, 0.5866, 0.2137, 0.6003, 0.2025, 0.6221, 0.1679, 0.6109, 0.2137, 0.6003, 0.2494, 0.6262, 0.232, 0.6435, 0.2025, 0.6221, 0.2494, 0.6262, 0.2753, 0.6618, 0.2534, 0.673, 0.232, 0.6435, 0.2753, 0.6618, 0.2889, 0.7037, 0.2646, 0.7076, 0.2534, 0.673, 0.2889, 0.7037, 0.2889, 0.7478, 0.2646, 0.744, 0.2646, 0.7076, 0.2889, 0.7478, 0.2753, 0.7898, 0.2534, 0.7786, 0.2646, 0.744, 0.2753, 0.7898, 0.2494, 0.8254, 0.232, 0.808, 0.2534, 0.7786, 0.2494, 0.8254, 0.2137, 0.8513, 0.2025, 0.8294, 0.232, 0.808, 0.2025, 0.8294, 0.1679, 0.8407, 0.1666, 0.8323, 0.1987, 0.8219, 0.1679, 0.8407, 0.1315, 0.8407, 0.1329, 0.8323, 0.1666, 0.8323, 0.1315, 0.8407, 0.09691, 0.8294, 0.1008, 0.8219, 0.1329, 0.8323, 0.09691, 0.8294, 0.06747, 0.808, 0.07346, 0.8021, 0.1008, 0.8219, 0.06747, 0.808, 0.04607, 0.7786, 0.05363, 0.7748, 0.07346, 0.8021, 0.04607, 0.7786, 0.03483, 0.744, 0.0432, 0.7427, 0.05363, 0.7748, 0.03483, 0.744, 0.03483, 0.7076, 0.0432, 0.7089, 0.0432, 0.7427, 0.03483, 0.7076, 0.04607, 0.673, 0.05363, 0.6768, 0.0432, 0.7089, 0.04607, 0.673, 0.06747, 0.6435, 0.07346, 0.6495, 0.05363, 0.6768, 0.06747, 0.6435, 0.09691, 0.6221, 0.1008, 0.6297, 0.07346, 0.6495, 0.09691, 0.6221, 0.1315, 0.6109, 0.1329, 0.6193, 0.1008, 0.6297, 0.1315, 0.6109, 0.1679, 0.6109, 0.1666, 0.6193, 0.1329, 0.6193, 0.1679, 0.6109, 0.2025, 0.6221, 0.1987, 0.6297, 0.1666, 0.6193, 0.2025, 0.6221, 0.232, 0.6435, 0.226, 0.6495, 0.1987, 0.6297, 0.232, 0.6435, 0.2534, 0.673, 0.2458, 0.6768, 0.226, 0.6495, 0.2534, 0.673, 0.2646, 0.7076, 0.2563, 0.7089, 0.2458, 0.6768, 0.2646, 0.7076, 0.2646, 0.744, 0.2563, 0.7427, 0.2563, 0.7089, 0.2646, 0.744, 0.2534, 0.7786, 0.2458, 0.7748, 0.2563, 0.7427, 0.2534, 0.7786, 0.232, 0.808, 0.226, 0.8021, 0.2458, 0.7748, 0.232, 0.808, 0.2025, 0.8294, 0.1987, 0.8219, 0.226, 0.8021, 0.1987, 0.8219, 0.1666, 0.8323, 0.1606, 0.7943, 0.1812, 0.7876, 0.1666, 0.8323, 0.1329, 0.8323, 0.1389, 0.7943, 0.1606, 0.7943, 0.1329, 0.8323, 0.1008, 0.8219, 0.1182, 0.7876, 0.1389, 0.7943, 0.1008, 0.8219, 0.07346, 0.8021, 0.1007, 0.7748, 0.1182, 0.7876, 0.07346, 0.8021, 0.05363, 0.7748, 0.08794, 0.7573, 0.1007, 0.7748, 0.05363, 0.7748, 0.0432, 0.7427, 0.08123, 0.7366, 0.08794, 0.7573, 0.0432, 0.7427, 0.0432, 0.7089, 0.08123, 0.7149, 0.08123, 0.7366, 0.0432, 0.7089, 0.05363, 0.6768, 0.08794, 0.6943, 0.08123, 0.7149, 0.05363, 0.6768, 0.07346, 0.6495, 0.1007, 0.6767, 0.08794, 0.6943, 0.07346, 0.6495, 0.1008, 0.6297, 0.1182, 0.664, 0.1007, 0.6767, 0.1008, 0.6297, 0.1329, 0.6193, 0.1389, 0.6573, 0.1182, 0.664, 0.1329, 0.6193, 0.1666, 0.6193, 0.1606, 0.6573, 0.1389, 0.6573, 0.1666, 0.6193, 0.1987, 0.6297, 0.1812, 0.664, 0.1606, 0.6573, 0.1987, 0.6297, 0.226, 0.6495, 0.1988, 0.6767, 0.1812, 0.664, 0.226, 0.6495, 0.2458, 0.6768, 0.2115, 0.6943, 0.1988, 0.6767, 0.2458, 0.6768, 0.2563, 0.7089, 0.2182, 0.7149, 0.2115, 0.6943, 0.2563, 0.7089, 0.2563, 0.7427, 0.2182, 0.7366, 0.2182, 0.7149, 0.2563, 0.7427, 0.2458, 0.7748, 0.2115, 0.7573, 0.2182, 0.7366, 0.2458, 0.7748, 0.226, 0.8021, 0.1988, 0.7748, 0.2115, 0.7573, 0.226, 0.8021, 0.1987, 0.8219, 0.1812, 0.7876, 0.1988, 0.7748, 0.1812, 0.7876, 0.1606, 0.7943, 0.1594, 0.7866, 0.1777, 0.7806, 0.1606, 0.7943, 0.1389, 0.7943, 0.1401, 0.7866, 0.1594, 0.7866, 0.1389, 0.7943, 0.1182, 0.7876, 0.1218, 0.7806, 0.1401, 0.7866, 0.1182, 0.7876, 0.1007, 0.7748, 0.1062, 0.7693, 0.1218, 0.7806, 0.1007, 0.7748, 0.08794, 0.7573, 0.0949, 0.7537, 0.1062, 0.7693, 0.08794, 0.7573, 0.08123, 0.7366, 0.08895, 0.7354, 0.0949, 0.7537, 0.08123, 0.7366, 0.08123, 0.7149, 0.08895, 0.7162, 0.08895, 0.7354, 0.08123, 0.7149, 0.08794, 0.6943, 0.0949, 0.6979, 0.08895, 0.7162, 0.08794, 0.6943, 0.1007, 0.6767, 0.1062, 0.6823, 0.0949, 0.6979, 0.1007, 0.6767, 0.1182, 0.664, 0.1218, 0.671, 0.1062, 0.6823, 0.1182, 0.664, 0.1389, 0.6573, 0.1401, 0.665, 0.1218, 0.671, 0.1389, 0.6573, 0.1606, 0.6573, 0.1594, 0.665, 0.1401, 0.665, 0.1606, 0.6573, 0.1812, 0.664, 0.1777, 0.671, 0.1594, 0.665, 0.1812, 0.664, 0.1988, 0.6767, 0.1932, 0.6823, 0.1777, 0.671, 0.1988, 0.6767, 0.2115, 0.6943, 0.2046, 0.6979, 0.1932, 0.6823, 0.2115, 0.6943, 0.2182, 0.7149, 0.2105, 0.7162, 0.2046, 0.6979, 0.2182, 0.7149, 0.2182, 0.7366, 0.2105, 0.7354, 0.2105, 0.7162, 0.2182, 0.7366, 0.2115, 0.7573, 0.2046, 0.7537, 0.2105, 0.7354, 0.2115, 0.7573, 0.1988, 0.7748, 0.1932, 0.7693, 0.2046, 0.7537, 0.1988, 0.7748, 0.1812, 0.7876, 0.1777, 0.7806, 0.1932, 0.7693, 0.1777, 0.7806, 0.1594, 0.7866, 0.1513, 0.7359, 0.1544, 0.7349, 0.1594, 0.7866, 0.1401, 0.7866, 0.1481, 0.7359, 0.1513, 0.7359, 0.1401, 0.7866, 0.1218, 0.7806, 0.1451, 0.7349, 0.1481, 0.7359, 0.1218, 0.7806, 0.1062, 0.7693, 0.1425, 0.733, 0.1451, 0.7349, 0.1062, 0.7693, 0.0949, 0.7537, 0.1406, 0.7304, 0.1425, 0.733, 0.0949, 0.7537, 0.08895, 0.7354, 0.1396, 0.7274, 0.1406, 0.7304, 0.08895, 0.7354, 0.08895, 0.7162, 0.1396, 0.7242, 0.1396, 0.7274, 0.08895, 0.7162, 0.0949, 0.6979, 0.1406, 0.7211, 0.1396, 0.7242, 0.0949, 0.6979, 0.1062, 0.6823, 0.1425, 0.7185, 0.1406, 0.7211, 0.1062, 0.6823, 0.1218, 0.671, 0.1451, 0.7167, 0.1425, 0.7185, 0.1218, 0.671, 0.1401, 0.665, 0.1481, 0.7157, 0.1451, 0.7167, 0.1401, 0.665, 0.1594, 0.665, 0.1513, 0.7157, 0.1481, 0.7157, 0.1594, 0.665, 0.1777, 0.671, 0.1544, 0.7167, 0.1513, 0.7157, 0.1777, 0.671, 0.1932, 0.6823, 0.157, 0.7185, 0.1544, 0.7167, 0.1932, 0.6823, 0.2046, 0.6979, 0.1589, 0.7211, 0.157, 0.7185, 0.2046, 0.6979, 0.2105, 0.7162, 0.1599, 0.7242, 0.1589, 0.7211, 0.2105, 0.7162, 0.2105, 0.7354, 0.1599, 0.7274, 0.1599, 0.7242, 0.2105, 0.7354, 0.2046, 0.7537, 0.1589, 0.7304, 0.1599, 0.7274, 0.2046, 0.7537, 0.1932, 0.7693, 0.157, 0.733, 0.1589, 0.7304, 0.1932, 0.7693, 0.1777, 0.7806, 0.1544, 0.7349, 0.157, 0.733, 0.1544, 0.7349, 0.1513, 0.7359, 0.1506, 0.7313, 0.1523, 0.7308, 0.1513, 0.7359, 0.1481, 0.7359, 0.1489, 0.7313, 0.1506, 0.7313, 0.1481, 0.7359, 0.1451, 0.7349, 0.1472, 0.7308, 0.1489, 0.7313, 0.1451, 0.7349, 0.1425, 0.733, 0.1458, 0.7298, 0.1472, 0.7308, 0.1425, 0.733, 0.1406, 0.7304, 0.1447, 0.7283, 0.1458, 0.7298, 0.1406, 0.7304, 0.1396, 0.7274, 0.1442, 0.7267, 0.1447, 0.7283, 0.1396, 0.7274, 0.1396, 0.7242, 0.1442, 0.7249, 0.1442, 0.7267, 0.1396, 0.7242, 0.1406, 0.7211, 0.1447, 0.7232, 0.1442, 0.7249, 0.1406, 0.7211, 0.1425, 0.7185, 0.1458, 0.7218, 0.1447, 0.7232, 0.1425, 0.7185, 0.1451, 0.7167, 0.1472, 0.7208, 0.1458, 0.7218, 0.1451, 0.7167, 0.1481, 0.7157, 0.1489, 0.7202, 0.1472, 0.7208, 0.1481, 0.7157, 0.1513, 0.7157, 0.1506, 0.7202, 0.1489, 0.7202, 0.1513, 0.7157, 0.1544, 0.7167, 0.1523, 0.7208, 0.1506, 0.7202, 0.1544, 0.7167, 0.157, 0.7185, 0.1537, 0.7218, 0.1523, 0.7208, 0.157, 0.7185, 0.1589, 0.7211, 0.1547, 0.7232, 0.1537, 0.7218, 0.1589, 0.7211, 0.1599, 0.7242, 0.1553, 0.7249, 0.1547, 0.7232, 0.1599, 0.7242, 0.1599, 0.7274, 0.1553, 0.7267, 0.1553, 0.7249, 0.1599, 0.7274, 0.1589, 0.7304, 0.1547, 0.7283, 0.1553, 0.7267, 0.1589, 0.7304, 0.157, 0.733, 0.1537, 0.7298, 0.1547, 0.7283, 0.157, 0.733, 0.1544, 0.7349, 0.1523, 0.7308, 0.1537, 0.7298, 0.1523, 0.7308, 0.1506, 0.7313, 0.1497, 0.7258, 0.1506, 0.7313, 0.1489, 0.7313, 0.1497, 0.7258, 0.1489, 0.7313, 0.1472, 0.7308, 0.1497, 0.7258, 0.1472, 0.7308, 0.1458, 0.7298, 0.1497, 0.7258, 0.1458, 0.7298, 0.1447, 0.7283, 0.1497, 0.7258, 0.1447, 0.7283, 0.1442, 0.7267, 0.1497, 0.7258, 0.1442, 0.7267, 0.1442, 0.7249, 0.1497, 0.7258, 0.1442, 0.7249, 0.1447, 0.7232, 0.1497, 0.7258, 0.1447, 0.7232, 0.1458, 0.7218, 0.1497, 0.7258, 0.1458, 0.7218, 0.1472, 0.7208, 0.1497, 0.7258, 0.1472, 0.7208, 0.1489, 0.7202, 0.1497, 0.7258, 0.1489, 0.7202, 0.1506, 0.7202, 0.1497, 0.7258, 0.1506, 0.7202, 0.1523, 0.7208, 0.1497, 0.7258, 0.1523, 0.7208, 0.1537, 0.7218, 0.1497, 0.7258, 0.1537, 0.7218, 0.1547, 0.7232, 0.1497, 0.7258, 0.1547, 0.7232, 0.1553, 0.7249, 0.1497, 0.7258, 0.1553, 0.7249, 0.1553, 0.7267, 0.1497, 0.7258, 0.1553, 0.7267, 0.1547, 0.7283, 0.1497, 0.7258, 0.1547, 0.7283, 0.1537, 0.7298, 0.1497, 0.7258, 0.1537, 0.7298, 0.1523, 0.7308, 0.1497, 0.7258])
me_dartboard_target.materials.append(mat_lambert2sg)
me_dartboard_target.use_remesh_preserve_volume = False
me_dartboard_target.use_remesh_preserve_attributes = False
me_dartboard_target.use_mirror_vertex_groups = False
me_dartboard_target.update()
me_dartboard_target.normals_split_custom_set([tuple(v) for v in zip(*[iter([0.454, 0.891, 0.0, 0.1564, 0.9877, 0.0, 0.1564, 0.9877, 0.0, 0.454, 0.891, 0.0, 0.1564, 0.9877, 0.0, -0.1564, 0.9877, 0.0, -0.1564, 0.9877, 0.0, 0.1564, 0.9877, 0.0, -0.1564, 0.9877, 0.0, -0.454, 0.891, 0.0, -0.454, 0.891, 0.0, -0.1564, 0.9877, 0.0, -0.454, 0.891, 0.0, -0.7071, 0.7071, 0.0, -0.7071, 0.7071, 0.0, -0.454, 0.891, 0.0, -0.7071, 0.7071, 0.0, -0.891, 0.454, 0.0, -0.891, 0.454, 0.0, -0.7071, 0.7071, 0.0, -0.891, 0.454, 0.0, -0.9877, 0.1564, 0.0, -0.9877, 0.1564, 0.0, -0.891, 0.454, 0.0, -0.9877, 0.1564, 0.0, -0.9877, -0.1564, 0.0, -0.9877, -0.1564, 0.0, -0.9877, 0.1564, 0.0, -0.9877, -0.1564, 0.0, -0.891, -0.454, 0.0, -0.891, -0.454, 0.0, -0.9877, -0.1564, 0.0, -0.891, -0.454, 0.0, -0.7071, -0.7071, 0.0, -0.7071, -0.7071, 0.0, -0.891, -0.454, 0.0, -0.7071, -0.7071, 0.0, -0.454, -0.891, 0.0, -0.454, -0.891, 0.0, -0.7071, -0.7071, 0.0, -0.454, -0.891, 0.0, -0.1564, -0.9877, 0.0, -0.1564, -0.9877, 0.0, -0.454, -0.891, 0.0, -0.1564, -0.9877, 0.0, 0.1564, -0.9877, 0.0, 0.1564, -0.9877, 0.0, -0.1564, -0.9877, 0.0, 0.1564, -0.9877, 0.0, 0.454, -0.891, 0.0, 0.454, -0.891, 0.0, 0.1564, -0.9877, 0.0, 0.454, -0.891, 0.0, 0.7071, -0.7071, 0.0, 0.7071, -0.7071, 0.0, 0.454, -0.891, 0.0, 0.7071, -0.7071, 0.0, 0.891, -0.454, 0.0, 0.891, -0.454, 0.0, 0.7071, -0.7071, 0.0, 0.891, -0.454, 0.0, 0.9877, -0.1564, 0.0, 0.9877, -0.1564, 0.0, 0.891, -0.454, 0.0, 0.9877, -0.1564, 0.0, 0.9877, 0.1564, 0.0, 0.9877, 0.1564, 0.0, 0.9877, -0.1564, 0.0, 0.9877, 0.1564, 0.0, 0.891, 0.454, 0.0, 0.891, 0.454, 0.0, 0.9877, 0.1564, 0.0, 0.891, 0.454, 0.0, 0.7071, 0.7071, 0.0, 0.7071, 0.7071, 0.0, 0.891, 0.454, 0.0, 0.7071, 0.7071, 0.0, 0.454, 0.891, 0.0, 0.454, 0.891, 0.0, 0.7071, 0.7071, 0.0, 1.644e-09, 0.0, 1.0, 0.0, 0.0, 1.0, -8.102e-10, 0.0, 1.0, -3.247e-10, 0.0, 1.0, 0.0, 0.0, 1.0, 0.0, 0.0, 1.0, -8.102e-10, 0.0, 1.0, -8.102e-10, 0.0, 1.0, 0.0, 0.0, 1.0, 1.644e-09, 0.0, 1.0, 2.134e-09, 0.0, 1.0, -8.102e-10, 0.0, 1.0, 1.644e-09, 0.0, 1.0, -1.644e-09, 0.0, 1.0, -3.363e-09, 0.0, 1.0, 2.134e-09, 0.0, 1.0, -1.644e-09, 0.0, 1.0, -6.578e-09, 0.0, 1.0, -8.534e-09, 0.0, 1.0, -3.363e-09, 0.0, 1.0, -6.578e-09, 0.0, 1.0, -3.289e-09, 0.0, 1.0, -1.809e-09, 0.0, 1.0, -8.534e-09, 0.0, 1.0, -3.289e-09, 0.0, 1.0, -3.289e-09, 0.0, 1.0, -1.809e-09, 0.0, 1.0, -1.809e-09, 0.0, 1.0, -3.289e-09, 0.0, 1.0, -3.289e-09, 0.0, 1.0, 3.107e-09, 0.0, 1.0, -1.809e-09, 0.0, 1.0, -3.289e-09, 0.0, 1.0, 1.644e-09, 0.0, 1.0, 8.279e-09, 0.0, 1.0, 3.107e-09, 0.0, 1.0, 1.644e-09, 0.0, 1.0, 1.644e-09, 0.0, 1.0, 3.363e-09, 0.0, 1.0, 8.279e-09, 0.0, 1.0, 1.644e-09, 0.0, 1.0, 0.0, 0.0, 1.0, 0.0, 0.0, 1.0, 3.363e-09, 0.0, 1.0, 0.0, 0.0, 1.0, 0.0, 0.0, 1.0, 0.0, 0.0, 1.0, 0.0, 0.0, 1.0, 0.0, 0.0, 1.0, 1.644e-09, 0.0, 1.0, 9.044e-10, 0.0, 1.0, 0.0, 0.0, 1.0, 1.644e-09, 0.0, 1.0, 1.644e-09, 0.0, 1.0, 9.044e-10, 0.0, 1.0, 9.044e-10, 0.0, 1.0, 1.644e-09, 0.0, 1.0, 3.289e-09, 0.0, 1.0, 1.809e-09, 0.0, 1.0, 9.044e-10, 0.0, 1.0, 3.289e-09, 0.0, 1.0, 3.289e-09, 0.0, 1.0, 1.809e-09, 0.0, 1.0, 1.809e-09, 0.0, 1.0, 3.289e-09, 0.0, 1.0, 3.289e-09, 0.0, 1.0, 1.809e-09, 0.0, 1.0, 1.809e-09, 0.0, 1.0, 3.289e-09, 0.0, 1.0, 3.289e-09, 0.0, 1.0, -3.108e-09, 0.0, 1.0, 1.809e-09, 0.0, 1.0, 3.289e-09, 0.0, 1.0, 1.644e-09, 0.0, 1.0, -4.012e-09, 0.0, 1.0, -3.108e-09, 0.0, 1.0, 1.644e-09, 0.0, 1.0, 1.644e-09, 0.0, 1.0, -3.247e-10, 0.0, 1.0, -4.012e-09, 0.0, 1.0, -3.247e-10, 0.0, 1.0, -8.102e-10, 0.0, 1.0, -3.052e-10, 0.0, 1.0, -8.171e-10, 0.0, 1.0, -8.102e-10, 0.0, 1.0, -8.102e-10, 0.0, 1.0, -1.675e-09, 0.0, 1.0, -3.052e-10, 0.0, 1.0, -8.102e-10, 0.0, 1.0, 2.134e-09, 0.0, 1.0, 8.171e-10, 0.0, 1.0, -1.675e-09, 0.0, 1.0, 2.134e-09, 0.0, 1.0, -3.363e-09, 0.0, 1.0, -2.319e-09, 0.0, 1.0, 8.171e-10, 0.0, 1.0, -3.363e-09, 0.0, 1.0, -8.534e-09, 0.0, 1.0, -5.324e-09, 0.0, 1.0, -2.319e-09, 0.0, 1.0, -8.534e-09, 0.0, 1.0, -1.809e-09, 0.0, 1.0, -1.37e-09, 0.0, 1.0, -5.324e-09, 0.0, 1.0, -1.809e-09, 0.0, 1.0, -1.809e-09, 0.0, 1.0, -1.37e-09, 0.0, 1.0, -1.37e-09, 0.0, 1.0, -1.809e-09, 0.0, 1.0, 3.107e-09, 0.0, 1.0, 6.009e-09, 0.0, 1.0, -1.37e-09, 0.0, 1.0, 3.107e-09, 0.0, 1.0, 8.279e-09, 0.0, 1.0, 7.643e-09, 0.0, 1.0, 6.009e-09, 0.0, 1.0, 8.279e-09, 0.0, 1.0, 3.363e-09, 0.0, 1.0, 2.319e-09, 0.0, 1.0, 7.643e-09, 0.0, 1.0, 3.363e-09, 0.0, 1.0, 0.0, 0.0, 1.0, 5.721e-10, 0.0, 1.0, 2.319e-09, 0.0, 1.0, 0.0, 0.0, 1.0, 0.0, 0.0, 1.0, -7.979e-10, 0.0, 1.0, 5.721e-10, 0.0, 1.0, 0.0, 0.0, 1.0, 9.044e-10, 0.0, 1.0, 6.85e-10, 0.0, 1.0, -7.979e-10, 0.0, 1.0, 9.044e-10, 0.0, 1.0, 9.044e-10, 0.0, 1.0, 6.85e-10, 0.0, 1.0, 6.85e-10, 0.0, 1.0, 9.044e-10, 0.0, 1.0, 1.809e-09, 0.0, 1.0, -1.37e-09, 0.0, 1.0, 6.85e-10, 0.0, 1.0, 1.809e-09, 0.0, 1.0, 1.809e-09, 0.0, 1.0, -6.85e-10, 0.0, 1.0, -1.37e-09, 0.0, 1.0, 1.809e-09, 0.0, 1.0, 1.809e-09, 0.0, 1.0, -6.85e-10, 0.0, 1.0, -6.85e-10, 0.0, 1.0, 1.809e-09, 0.0, 1.0, -3.108e-09, 0.0, 1.0, -5.324e-09, 0.0, 1.0, -6.85e-10, 0.0, 1.0, -3.108e-09, 0.0, 1.0, -4.012e-09, 0.0, 1.0, -4.639e-09, 0.0, 1.0, -5.324e-09, 0.0, 1.0, -4.012e-09, 0.0, 1.0, -3.247e-10, 0.0, 1.0, -8.171e-10, 0.0, 1.0, -4.639e-09, 0.0, 1.0, -8.171e-10, 0.0, 1.0, -3.052e-10, 0.0, 1.0, 1.979e-09, 0.0, 1.0, 1.979e-09, 0.0, 1.0, -3.052e-10, 0.0, 1.0, -1.675e-09, 0.0, 1.0, 3.05e-10, 0.0, 1.0, 1.979e-09, 0.0, 1.0, -1.675e-09, 0.0, 1.0, 8.171e-10, 0.0, 1.0, 3.049e-10, 0.0, 1.0, 3.05e-10, 0.0, 1.0, 8.171e-10, 0.0, 1.0, -2.319e-09, 0.0, 1.0, 8.372e-10, 0.0, 1.0, 3.049e-10, 0.0, 1.0, -2.319e-09, 0.0, 1.0, -5.324e-09, 0.0, 1.0, 8.372e-10, 0.0, 1.0, 8.372e-10, 0.0, 1.0, -5.324e-09, 0.0, 1.0, -1.37e-09, 0.0, 1.0, 2.894e-09, 0.0, 1.0, 8.372e-10, 0.0, 1.0, -1.37e-09, 0.0, 1.0, -1.37e-09, 0.0, 1.0, 2.894e-09, 0.0, 1.0, 2.894e-09, 0.0, 1.0, -1.37e-09, 0.0, 1.0, 6.009e-09, 0.0, 1.0, 0.0, 0.0, 1.0, 2.894e-09, 0.0, 1.0, 6.009e-09, 0.0, 1.0, 7.643e-09, 0.0, 1.0, 6.099e-10, 0.0, 1.0, 0.0, 0.0, 1.0, 7.643e-09, 0.0, 1.0, 2.319e-09, 0.0, 1.0, 3.049e-10, 0.0, 1.0, 6.099e-10, 0.0, 1.0, 2.319e-09, 0.0, 1.0, 5.721e-10, 0.0, 1.0, -2.727e-09, 0.0, 1.0, 3.049e-10, 0.0, 1.0, 5.721e-10, 0.0, 1.0, -7.979e-10, 0.0, 1.0, -3.259e-09, 0.0, 1.0, -2.727e-09, 0.0, 1.0, -7.979e-10, 0.0, 1.0, 6.85e-10, 0.0, 1.0, -1.447e-09, 0.0, 1.0, -3.259e-09, 0.0, 1.0, 6.85e-10, 0.0, 1.0, 6.85e-10, 0.0, 1.0, -1.447e-09, 0.0, 1.0, -1.447e-09, 0.0, 1.0, 6.85e-10, 0.0, 1.0, -1.37e-09, 0.0, 1.0, -1.674e-09, 0.0, 1.0, -1.447e-09, 0.0, 1.0, -1.37e-09, 0.0, 1.0, -6.85e-10, 0.0, 1.0, -8.372e-10, 0.0, 1.0, -1.674e-09, 0.0, 1.0, -6.85e-10, 0.0, 1.0, -6.85e-10, 0.0, 1.0, -8.372e-10, 0.0, 1.0, -8.372e-10, 0.0, 1.0, -6.85e-10, 0.0, 1.0, -5.324e-09, 0.0, 1.0, 8.372e-10, 0.0, 1.0, -8.372e-10, 0.0, 1.0, -5.324e-09, 0.0, 1.0, -4.639e-09, 0.0, 1.0, 1.674e-09, 0.0, 1.0, 8.372e-10, 0.0, 1.0, -4.639e-09, 0.0, 1.0, -8.171e-10, 0.0, 1.0, 1.979e-09, 0.0, 1.0, 1.674e-09, 0.0, 1.0, 1.979e-09, 0.0, 1.0, 1.979e-09, 0.0, 1.0, 1.872e-09, 0.0, 1.0, 9.199e-10, 0.0, 1.0, 1.979e-09, 0.0, 1.0, 3.05e-10, 0.0, 1.0, 9.198e-10, 0.0, 1.0, 1.872e-09, 0.0, 1.0, 3.05e-10, 0.0, 1.0, 3.049e-10, 0.0, 1.0, 1.872e-09, 0.0, 1.0, 9.198e-10, 0.0, 1.0, 3.049e-10, 0.0, 1.0, 8.372e-10, 0.0, 1.0, -9.522e-10, 0.0, 1.0, 1.872e-09, 0.0, 1.0, 8.372e-10, 0.0, 1.0, 8.372e-10, 0.0, 1.0, -7.935e-10, 0.0, 1.0, -9.522e-10, 0.0, 1.0, 8.372e-10, 0.0, 1.0, 2.894e-09, 0.0, 1.0, 5.742e-09, 0.0, 1.0, -7.935e-10, 0.0, 1.0, 2.894e-09, 0.0, 1.0, 2.894e-09, 0.0, 1.0, 5.901e-09, 0.0, 1.0, 5.742e-09, 0.0, 1.0, 2.894e-09, 0.0, 1.0, 0.0, 0.0, 1.0, 3.174e-10, 0.0, 1.0, 5.901e-09, 0.0, 1.0, 0.0, 0.0, 1.0, 6.099e-10, 0.0, 1.0, 2.792e-09, 0.0, 1.0, 3.174e-10, 0.0, 1.0, 6.099e-10, 0.0, 1.0, 3.049e-10, 0.0, 1.0, 4.252e-09, 0.0, 1.0, 2.792e-09, 0.0, 1.0, 3.049e-10, 0.0, 1.0, -2.727e-09, 0.0, 1.0, -2.283e-09, 0.0, 1.0, 4.252e-09, 0.0, 1.0, -2.727e-09, 0.0, 1.0, -3.259e-09, 0.0, 1.0, -2.157e-09, 0.0, 1.0, -2.283e-09, 0.0, 1.0, -3.259e-09, 0.0, 1.0, -1.447e-09, 0.0, 1.0, -5.701e-10, 0.0, 1.0, -2.157e-09, 0.0, 1.0, -1.447e-09, 0.0, 1.0, -1.447e-09, 0.0, 1.0, -1.522e-09, 0.0, 1.0, -5.701e-10, 0.0, 1.0, -1.447e-09, 0.0, 1.0, -1.674e-09, 0.0, 1.0, -9.522e-10, 0.0, 1.0, -1.522e-09, 0.0, 1.0, -1.674e-09, 0.0, 1.0, -8.372e-10, 0.0, 1.0, -9.522e-10, 0.0, 1.0, -9.522e-10, 0.0, 1.0, -8.372e-10, 0.0, 1.0, -8.372e-10, 0.0, 1.0, -1.428e-09, 0.0, 1.0, -9.522e-10, 0.0, 1.0, -8.372e-10, 0.0, 1.0, 8.372e-10, 0.0, 1.0, -3.015e-09, 0.0, 1.0, -1.428e-09, 0.0, 1.0, 8.372e-10, 0.0, 1.0, 1.674e-09, 0.0, 1.0, -2.857e-09, 0.0, 1.0, -3.015e-09, 0.0, 1.0, 1.674e-09, 0.0, 1.0, 1.979e-09, 0.0, 1.0, 9.199e-10, 0.0, 1.0, -2.857e-09, 0.0, 1.0, 9.199e-10, 0.0, 1.0, 1.872e-09, 0.0, 1.0, 8.512e-09, 0.0, 1.0, 7.348e-09, 0.0, 1.0, 1.872e-09, 0.0, 1.0, 9.198e-10, 0.0, 1.0, -2.564e-09, 0.0, 1.0, 8.512e-09, 0.0, 1.0, 9.198e-10, 0.0, 1.0, 1.872e-09, 0.0, 1.0, -5.366e-09, 0.0, 1.0, -2.564e-09, 0.0, 1.0, 1.872e-09, 0.0, 1.0, -9.522e-10, 0.0, 1.0, -5.129e-09, 0.0, 1.0, -5.366e-09, 0.0, 1.0, -9.522e-10, 0.0, 1.0, -7.935e-10, 0.0, 1.0, -9.698e-10, 0.0, 1.0, -5.129e-09, 0.0, 1.0, -7.935e-10, 0.0, 1.0, 5.742e-09, 0.0, 1.0, 1.939e-10, 0.0, 1.0, -9.698e-10, 0.0, 1.0, 5.742e-09, 0.0, 1.0, 5.901e-09, 0.0, 1.0, 3.879e-10, 0.0, 1.0, 1.939e-10, 0.0, 1.0, 5.901e-09, 0.0, 1.0, 3.174e-10, 0.0, 1.0, 3.879e-10, 0.0, 1.0, 3.879e-10, 0.0, 1.0, 3.174e-10, 0.0, 1.0, 2.792e-09, 0.0, 1.0, -3.965e-09, 0.0, 1.0, 3.879e-10, 0.0, 1.0, 2.792e-09, 0.0, 1.0, 4.252e-09, 0.0, 1.0, -2.456e-09, 0.0, 1.0, -3.965e-09, 0.0, 1.0, 4.252e-09, 0.0, 1.0, -2.283e-09, 0.0, 1.0, 3.45e-10, 0.0, 1.0, -2.456e-09, 0.0, 1.0, -2.283e-09, 0.0, 1.0, -2.157e-09, 0.0, 1.0, 2.758e-09, 0.0, 1.0, 3.45e-10, 0.0, 1.0, -2.157e-09, 0.0, 1.0, -5.701e-10, 0.0, 1.0, 8.663e-09, 0.0, 1.0, 2.758e-09, 0.0, 1.0, -5.701e-10, 0.0, 1.0, -1.522e-09, 0.0, 1.0, -2.414e-09, 0.0, 1.0, 8.663e-09, 0.0, 1.0, -1.522e-09, 0.0, 1.0, -9.522e-10, 0.0, 1.0, -9.094e-09, 0.0, 1.0, -2.414e-09, 0.0, 1.0, -9.522e-10, 0.0, 1.0, -9.522e-10, 0.0, 1.0, -1.164e-09, 0.0, 1.0, -9.094e-09, 0.0, 1.0, -9.522e-10, 0.0, 1.0, -1.428e-09, 0.0, 1.0, 6.185e-09, 0.0, 1.0, -1.164e-09, 0.0, 1.0, -1.428e-09, 0.0, 1.0, -3.015e-09, 0.0, 1.0, 4.245e-09, 0.0, 1.0, 6.185e-09, 0.0, 1.0, -3.015e-09, 0.0, 1.0, -2.857e-09, 0.0, 1.0, -3.491e-09, 0.0, 1.0, 4.245e-09, 0.0, 1.0, -2.857e-09, 0.0, 1.0, 9.199e-10, 0.0, 1.0, 7.348e-09, 0.0, 1.0, -3.491e-09, 0.0, 1.0, 7.348e-09, 0.0, 1.0, 8.512e-09, 0.0, 1.0, 4.68e-08, 0.0, 1.0, 4.68e-08, 0.0, 1.0, 8.512e-09, 0.0, 1.0, -2.564e-09, 0.0, 1.0, -2.423e-09, 0.0, 1.0, 4.68e-08, 0.0, 1.0, -2.564e-09, 0.0, 1.0, -5.366e-09, 0.0, 1.0, -4.437e-08, 0.0, 1.0, -2.423e-09, 0.0, 1.0, -5.366e-09, 0.0, 1.0, -5.129e-09, 0.0, 1.0, -2.34e-08, 0.0, 1.0, -4.437e-08, 0.0, 1.0, -5.129e-09, 0.0, 1.0, -9.698e-10, 0.0, 1.0, 1.855e-08, 0.0, 1.0, -2.34e-08, 0.0, 1.0, -9.698e-10, 0.0, 1.0, 1.939e-10, 0.0, 1.0, 0.0, 0.0, 1.0, 1.855e-08, 0.0, 1.0, 1.939e-10, 0.0, 1.0, 3.879e-10, 0.0, 1.0, 0.0, 0.0, 1.0, 0.0, 0.0, 1.0, 3.879e-10, 0.0, 1.0, 3.879e-10, 0.0, 1.0, -3.711e-08, 0.0, 1.0, 0.0, 0.0, 1.0, 3.879e-10, 0.0, 1.0, -3.965e-09, 0.0, 1.0, -4.195e-08, 0.0, 1.0, -3.711e-08, 0.0, 1.0, -3.965e-09, 0.0, 1.0, -2.456e-09, 0.0, 1.0, -7.269e-09, 0.0, 1.0, -4.195e-08, 0.0, 1.0, -2.456e-09, 0.0, 1.0, 3.45e-10, 0.0, 1.0, -2.423e-09, 0.0, 1.0, -7.269e-09, 0.0, 1.0, 3.45e-10, 0.0, 1.0, 2.758e-09, 0.0, 1.0, 2.423e-09, 0.0, 1.0, -2.423e-09, 0.0, 1.0, 2.758e-09, 0.0, 1.0, 8.663e-09, 0.0, 1.0, 7.269e-09, 0.0, 1.0, 2.423e-09, 0.0, 1.0, 8.663e-09, 0.0, 1.0, -2.414e-09, 0.0, 1.0, 1.371e-08, 0.0, 1.0, 7.269e-09, 0.0, 1.0, -2.414e-09, 0.0, 1.0, -9.094e-09, 0.0, 1.0, -4.154e-10, 0.0, 1.0, 1.371e-08, 0.0, 1.0, -9.094e-09, 0.0, 1.0, -1.164e-09, 0.0, 1.0, 9.228e-13, 0.0, 1.0, -4.154e-10, 0.0, 1.0, -1.164e-09, 0.0, 1.0, 6.185e-09, 0.0, 1.0, 1.897e-08, 0.0, 1.0, 9.228e-13, 0.0, 1.0, 6.185e-09, 0.0, 1.0, 4.245e-09, 0.0, 1.0, -2.741e-08, 0.0, 1.0, 1.897e-08, 0.0, 1.0, 4.245e-09, 0.0, 1.0, -3.491e-09, 0.0, 1.0, -3.711e-08, 0.0, 1.0, -2.741e-08, 0.0, 1.0, -3.491e-09, 0.0, 1.0, 7.348e-09, 0.0, 1.0, 4.68e-08, 0.0, 1.0, -3.711e-08, 0.0, 1.0, 4.68e-08, 0.0, 1.0, 4.68e-08, 0.0, 1.0, -8.245e-09, 0.0, 1.0, 4.68e-08, 0.0, 1.0, -2.423e-09, 0.0, 1.0, -8.245e-09, 0.0, 1.0, -2.423e-09, 0.0, 1.0, -4.437e-08, 0.0, 1.0, -8.245e-09, 0.0, 1.0, -4.437e-08, 0.0, 1.0, -2.34e-08, 0.0, 1.0, -8.245e-09, 0.0, 1.0, -2.34e-08, 0.0, 1.0, 1.855e-08, 0.0, 1.0, -8.245e-09, 0.0, 1.0, 1.855e-08, 0.0, 1.0, 0.0, 0.0, 1.0, -8.245e-09, 0.0, 1.0, 0.0, 0.0, 1.0, 0.0, 0.0, 1.0, -8.245e-09, 0.0, 1.0, 0.0, 0.0, 1.0, -3.711e-08, 0.0, 1.0, -8.245e-09, 0.0, 1.0, -3.711e-08, 0.0, 1.0, -4.195e-08, 0.0, 1.0, -8.245e-09, 0.0, 1.0, -4.195e-08, 0.0, 1.0, -7.269e-09, 0.0, 1.0, -8.245e-09, 0.0, 1.0, -7.269e-09, 0.0, 1.0, -2.423e-09, 0.0, 1.0, -8.245e-09, 0.0, 1.0, -2.423e-09, 0.0, 1.0, 2.423e-09, 0.0, 1.0, -8.245e-09, 0.0, 1.0, 2.423e-09, 0.0, 1.0, 7.269e-09, 0.0, 1.0, -8.245e-09, 0.0, 1.0, 7.269e-09, 0.0, 1.0, 1.371e-08, 0.0, 1.0, -8.245e-09, 0.0, 1.0, 1.371e-08, 0.0, 1.0, -4.154e-10, 0.0, 1.0, -8.245e-09, 0.0, 1.0, -4.154e-10, 0.0, 1.0, 9.228e-13, 0.0, 1.0, -8.245e-09, 0.0, 1.0, 9.228e-13, 0.0, 1.0, 1.897e-08, 0.0, 1.0, -8.245e-09, 0.0, 1.0, 1.897e-08, 0.0, 1.0, -2.741e-08, 0.0, 1.0, -8.245e-09, 0.0, 1.0, -2.741e-08, 0.0, 1.0, -3.711e-08, 0.0, 1.0, -8.245e-09, 0.0, 1.0, -3.711e-08, 0.0, 1.0, 4.68e-08, 0.0, 1.0, -8.245e-09, 0.0, 1.0])] * 3)])
me_dartboard_leftdoor = bpy.data.meshes.new('dartBoard leftDoor')
me_dartboard_leftdoor.from_pydata([(0.9806, -2.969, -0.2731), (1.03, -2.969, -0.0369), (1.03, 2.969, -0.0369), (0.9806, 2.969, -0.2731), (1.093, -2.969, -0.05001), (1.093, 2.969, -0.05001), (1.03, 3.241, -0.0369), (1.093, 3.241, -0.05001), (1.03, -3.241, -0.0369), (1.093, -3.241, -0.05001), (1.043, 2.969, -0.2874), (1.043, -2.969, -0.2874), (1.03, -2.969, -0.3495), (1.03, 2.969, -0.3495), (0.9803, 3.241, -0.2742), (1.043, 3.241, -0.2874), (1.03, 3.241, -0.3495), (0.9673, 3.241, -0.3364), (1.043, -3.241, -0.2874), (0.9803, -3.241, -0.2742), (0.9673, -3.241, -0.3364), (1.03, -3.241, -0.3495), (-1.899, -3.241, 0.33), (-1.912, -3.241, 0.2678), (-1.849, -2.969, 0.5673), (-1.849, -3.241, 0.5673), (-1.898, -2.969, 0.3311), (-1.898, 2.969, 0.3311), (-1.849, 2.969, 0.5673), (-1.849, 3.241, 0.5673), (-1.912, 3.241, 0.2678), (-1.899, 3.241, 0.33), (-1.912, 2.969, 0.2678), (-1.912, -2.969, 0.2678)], [], [(0, 1, 2, 3), (2, 1, 4, 5), (6, 2, 5, 7), (1, 8, 9, 4), (10, 11, 12, 13), (14, 15, 16, 17), (15, 10, 13, 16), (18, 19, 20, 21), (11, 18, 21, 12), (19, 22, 23, 20), (1, 24, 25, 8), (26, 24, 1, 0), (27, 26, 0, 3), (28, 27, 3, 2), (29, 28, 2, 6), (30, 31, 14, 17), (26, 27, 32, 33), (31, 29, 6, 14), (6, 7, 15, 14), (7, 5, 10, 15), (5, 4, 11, 10), (4, 9, 18, 11), (9, 8, 19, 18), (8, 25, 22, 19), (26, 33, 23, 22), (22, 25, 24, 26), (32, 27, 31, 30), (27, 28, 29, 31), (13, 32, 30, 17, 16), (33, 32, 13, 12), (33, 12, 21, 20, 23)])
me_dartboard_leftdoor.polygons.foreach_set('use_smooth', [0, 0, 0, 0, 1, 1, 1, 1, 1, 1, 0, 0, 0, 0, 0, 1, 0, 1, 1, 1, 1, 1, 1, 1, 0, 0, 0, 0, 1, 1, 1])
_k = set([(4, 5), (4, 9), (5, 7), (6, 7), (6, 29), (7, 15), (8, 9), (8, 25), (9, 18), (12, 13), (12, 21), (13, 16), (15, 16), (16, 17), (17, 30), (18, 21), (20, 21), (20, 23), (22, 23), (22, 25), (23, 33), (29, 31), (30, 31), (30, 32), (32, 33)])
me_dartboard_leftdoor.attributes.new('sharp_edge', 'BOOLEAN', 'EDGE').data.foreach_set('value', [ (min(e.vertices), max(e.vertices)) in _k for e in me_dartboard_leftdoor.edges])
_uv = me_dartboard_leftdoor.uv_layers.new(name='UVMap')
_uv.uv.foreach_set('vector', [0.1458, 0.4727, 0.1305, 0.4727, 0.1305, 0.1159, 0.1458, 0.1161, 0.1305, 0.1159, 0.1305, 0.4727, 0.1259, 0.4727, 0.1259, 0.1161, 0.1305, 0.1003, 0.1305, 0.1159, 0.1259, 0.1161, 0.1259, 0.1003, 0.1305, 0.4727, 0.1305, 0.4888, 0.1259, 0.4888, 0.1259, 0.4727, 0.1107, 0.1161, 0.1107, 0.4727, 0.1067, 0.4727, 0.1067, 0.1161, 0.1464, 0.06999, 0.1424, 0.06986, 0.1424, 0.06593, 0.1464, 0.06612, 0.1107, 0.1004, 0.1107, 0.1161, 0.1067, 0.1161, 0.1067, 0.1004, 0.1415, 0.5225, 0.1452, 0.5225, 0.1452, 0.5263, 0.1415, 0.5263, 0.1107, 0.4727, 0.1107, 0.4888, 0.1067, 0.4888, 0.1067, 0.4727, 0.1452, 0.5225, 0.324, 0.5225, 0.3239, 0.5263, 0.1452, 0.5263, 0.1458, 0.4897, 0.3243, 0.4897, 0.3243, 0.507, 0.1454, 0.5072, 0.3246, 0.4726, 0.3243, 0.4897, 0.1458, 0.4897, 0.1458, 0.4727, 0.3246, 0.1165, 0.3246, 0.4726, 0.1458, 0.4727, 0.1458, 0.1161, 0.3241, 0.1005, 0.3246, 0.1165, 0.1458, 0.1161, 0.1459, 0.1003, 0.324, 0.08475, 0.3241, 0.1005, 0.1459, 0.1003, 0.1463, 0.08474, 0.3239, 0.06631, 0.324, 0.07012, 0.1464, 0.06999, 0.1464, 0.06612, 0.3246, 0.4726, 0.3246, 0.1165, 0.3299, 0.1173, 0.3299, 0.4725, 0.324, 0.07012, 0.324, 0.08475, 0.1463, 0.08474, 0.1464, 0.06999, 0.1463, 0.08474, 0.1424, 0.08484, 0.1424, 0.06986, 0.1464, 0.06999, 0.1259, 0.1003, 0.1259, 0.1161, 0.1107, 0.1161, 0.1107, 0.1004, 0.1259, 0.1161, 0.1259, 0.4727, 0.1107, 0.4727, 0.1107, 0.1161, 0.1259, 0.4727, 0.1259, 0.4888, 0.1107, 0.4888, 0.1107, 0.4727, 0.1415, 0.5073, 0.1454, 0.5072, 0.1452, 0.5225, 0.1415, 0.5225, 0.1454, 0.5072, 0.3243, 0.507, 0.324, 0.5225, 0.1452, 0.5225, 0.3387, 0.4898, 0.3425, 0.4898, 0.3425, 0.5068, 0.3387, 0.5068, 0.3387, 0.5068, 0.3243, 0.507, 0.3243, 0.4897, 0.3387, 0.4898, 0.342, 0.1007, 0.3382, 0.1007, 0.3383, 0.08487, 0.342, 0.08487, 0.3382, 0.1007, 0.3241, 0.1005, 0.324, 0.08475, 0.3383, 0.08487, 0.5092, 0.1177, 0.3299, 0.1173, 0.33, 0.1015, 0.5054, 0.1015, 0.5092, 0.1015, 0.3299, 0.4725, 0.3299, 0.1173, 0.5092, 0.1177, 0.5092, 0.4724, 0.3299, 0.4725, 0.5092, 0.4724, 0.5092, 0.4883, 0.5054, 0.4883, 0.33, 0.4883])
me_dartboard_leftdoor.materials.append(mat_lambert2sg)
me_dartboard_leftdoor.use_remesh_preserve_volume = False
me_dartboard_leftdoor.use_remesh_preserve_attributes = False
me_dartboard_leftdoor.use_mirror_vertex_groups = False
me_dartboard_leftdoor.update()
me_dartboard_leftdoor.normals_split_custom_set([tuple(v) for v in zip(*[iter([-0.9787, 0.0, 0.2054, -0.9787, 0.0, 0.2054, -0.9787, 0.0, 0.2054, -0.9787, 0.0, 0.2054, 0.2054, 0.0, 0.9787, 0.2054, 0.0, 0.9787, 0.2054, 0.0, 0.9787, 0.2054, 0.0, 0.9787, 0.2054, 0.0, 0.9787, 0.2054, 0.0, 0.9787, 0.2054, 0.0, 0.9787, 0.2054, 0.0, 0.9787, 0.2054, 0.0, 0.9787, 0.2054, 0.0, 0.9787, 0.2054, 0.0, 0.9787, 0.2054, 0.0, 0.9787, 0.9787, 0.0, -0.2054, 0.9787, 0.0, -0.2054, 0.9787, 0.0, -0.2054, 0.9787, 0.0, -0.2054, -3.173e-07, 1.0, -4.535e-07, 0.0, 1.0, -4.816e-07, 0.0, 1.0, 0.0, -3.173e-07, 1.0, 1.594e-07, 0.9787, 0.0, -0.2054, 0.9787, 0.0, -0.2054, 0.9787, 0.0, -0.2054, 0.9787, 0.0, -0.2054, 0.0, -1.0, -1.838e-06, 0.0, -1.0, -9.189e-07, 0.0, -1.0, -1.838e-06, 0.0, -1.0, -3.676e-06, 0.9787, 0.0, -0.2054, 0.9787, 0.0, -0.2054, 0.9787, 0.0, -0.2054, 0.9787, 0.0, -0.2054, 0.0, -1.0, -9.189e-07, 0.0, -1.0, 0.0, 0.0, -1.0, 0.0, 0.0, -1.0, -1.838e-06, 0.2054, 0.0, 0.9787, 0.2054, 0.0, 0.9787, 0.2054, 0.0, 0.9787, 0.2054, 0.0, 0.9787, 0.0, 1.0, -4.197e-08, 0.0, 1.0, -4.197e-08, 0.0, 1.0, -4.197e-08, 0.0, 1.0, -4.197e-08, 0.2054, 0.0, 0.9787, 0.2054, 0.0, 0.9787, 0.2054, 0.0, 0.9787, 0.2054, 0.0, 0.9787, 0.0, -1.0, 5.457e-07, 0.0, -1.0, 5.457e-07, 0.0, -1.0, 5.457e-07, 0.0, -1.0, 5.457e-07, 0.2054, 0.0, 0.9787, 0.2054, 0.0, 0.9787, 0.2054, 0.0, 0.9787, 0.2054, 0.0, 0.9787, -6.345e-07, 1.0, 3.188e-07, -6.345e-07, 1.0, -4.254e-07, -3.173e-07, 1.0, -4.535e-07, -3.173e-07, 1.0, 1.594e-07, -0.9787, 0.0, 0.2053, -0.9787, 0.0, 0.2053, -0.9787, 0.0, 0.2053, -0.9787, 0.0, 0.2053, -6.345e-07, 1.0, -4.254e-07, -6.345e-07, 1.0, -1.17e-06, -3.173e-07, 1.0, -1.066e-06, -3.173e-07, 1.0, -4.535e-07, -3.173e-07, 1.0, -1.066e-06, 0.0, 1.0, -9.632e-07, 0.0, 1.0, -4.816e-07, -3.173e-07, 1.0, -4.535e-07, 0.9787, 0.0, -0.2054, 0.9787, 0.0, -0.2054, 0.9787, 0.0, -0.2054, 0.9787, 0.0, -0.2054, 0.9787, 0.0, -0.2054, 0.9787, 0.0, -0.2054, 0.9787, 0.0, -0.2054, 0.9787, 0.0, -0.2054, 0.9787, 0.0, -0.2054, 0.9787, 0.0, -0.2054, 0.9787, 0.0, -0.2054, 0.9787, 0.0, -0.2054, 0.0, -1.0, 0.0, 0.0, -1.0, 0.0, 0.0, -1.0, -9.189e-07, 0.0, -1.0, -1.838e-06, 0.0, -1.0, 0.0, 0.0, -1.0, 0.0, 0.0, -1.0, 0.0, 0.0, -1.0, -9.189e-07, -0.9787, -1.284e-05, 0.2053, -0.9787, -1.284e-05, 0.2053, -0.9787, -1.284e-05, 0.2053, -0.9787, -1.284e-05, 0.2053, -0.9787, -1.271e-05, 0.2054, -0.9787, -1.271e-05, 0.2054, -0.9787, -1.271e-05, 0.2054, -0.9787, -1.271e-05, 0.2054, -0.9787, 1.284e-05, 0.2053, -0.9787, 1.284e-05, 0.2053, -0.9787, 1.284e-05, 0.2053, -0.9787, 1.284e-05, 0.2053, -0.9787, 1.271e-05, 0.2054, -0.9787, 1.271e-05, 0.2054, -0.9787, 1.271e-05, 0.2054, -0.9787, 1.271e-05, 0.2054, -0.2054, 1.701e-07, -0.9787, -0.2054, 1.701e-07, -0.9787, -0.2054, 3.402e-07, -0.9787, -0.2054, 3.402e-07, -0.9787, -0.2054, 3.402e-07, -0.9787, -0.2054, -1.644e-07, -0.9787, -0.2054, 1.701e-07, -0.9787, -0.2054, 1.701e-07, -0.9787, -0.2054, -1.644e-07, -0.9787, -0.2054, -1.644e-07, -0.9787, -0.2054, -1.644e-07, -0.9787, -0.2054, -3.288e-07, -0.9787, -0.2054, -3.288e-07, -0.9787, -0.2054, -3.288e-07, -0.9787])] * 3)])

# ---- objects
ob_dartboard = bpy.data.objects.new('dartBoard', me_dartboard)
ob_dartboard_rightdoor = bpy.data.objects.new('dartBoard rightDoor', me_dartboard_rightdoor)
ob_dartboard_chalk = bpy.data.objects.new('dartBoard chalk', me_dartboard_chalk)
ob_dartboard_target = bpy.data.objects.new('dartBoard target', me_dartboard_target)
ob_dartboard_leftdoor = bpy.data.objects.new('dartBoard leftDoor', me_dartboard_leftdoor)
ob_lamp = bpy.data.objects.new('Lamp', light_lamp)
ob_camera = bpy.data.objects.new('Camera', cam_camera)

# ---- transforms, parenting, visibility, modifiers, constraints
ob_dartboard.location = (0.0557, 2.0, 3.298)
ob_dartboard.rotation_euler = (1.571, -0.0, 0.0)
ob_dartboard.lineart.crease_threshold = 0.0
ob_dartboard_rightdoor.parent = ob_dartboard
ob_dartboard_rightdoor.matrix_parent_inverse = Matrix(((1.0, -1.572e-08, 7.451e-09, -0.2637), (0.0, -1.966e-07, 1.0, -3.298), (0.0, -1.0, -1.788e-07, 2.0), (0.0, 0.0, 0.0, 1.0)))
ob_dartboard_rightdoor.location = (4.328, 1.491, 3.298)
ob_dartboard_rightdoor.rotation_euler = (1.571, -0.0, 0.0)
ob_dartboard_rightdoor.lineart.crease_threshold = 0.0
ob_dartboard_chalk.parent = ob_dartboard
ob_dartboard_chalk.matrix_parent_inverse = Matrix(((1.0, -1.572e-08, 7.451e-09, -0.2637), (0.0, -1.966e-07, 1.0, -3.298), (0.0, -1.0, -1.788e-07, 2.0), (0.0, 0.0, 0.0, 1.0)))
ob_dartboard_chalk.location = (3.94, 1.642, 0.3649)
ob_dartboard_chalk.rotation_euler = (1.571, -0.0, 0.0)
ob_dartboard_chalk.lineart.crease_threshold = 0.0
ob_dartboard_target.parent = ob_dartboard
ob_dartboard_target.matrix_parent_inverse = Matrix(((1.0, -1.572e-08, 7.451e-09, -0.2637), (0.0, -1.966e-07, 1.0, -3.298), (0.0, -1.0, -1.788e-07, 2.0), (0.0, 0.0, 0.0, 1.0)))
ob_dartboard_target.location = (0.2637, 1.887, 3.298)
ob_dartboard_target.rotation_euler = (1.571, -0.0, 0.0)
ob_dartboard_target.lineart.crease_threshold = 0.0
ob_dartboard_leftdoor.parent = ob_dartboard
ob_dartboard_leftdoor.matrix_parent_inverse = Matrix(((1.0, -1.572e-08, 7.451e-09, -0.2637), (0.0, -1.966e-07, 1.0, -3.298), (0.0, -1.0, -1.788e-07, 2.0), (0.0, 0.0, 0.0, 1.0)))
ob_dartboard_leftdoor.location = (-3.862, 1.805, 3.298)
ob_dartboard_leftdoor.rotation_euler = (1.571, -0.0, 0.0)
ob_dartboard_leftdoor.lineart.crease_threshold = 0.0
ob_lamp.location = (4.076, -6.495, 5.904)
ob_lamp.rotation_euler = (0.6503, 0.05522, 1.866)
ob_lamp.lock_rotations_4d = False
ob_lamp.empty_display_type = 'ARROWS'
ob_lamp.color = (0.0, 0.0, 0.0, 0.0)
ob_lamp.lineart.crease_threshold = 0.0
ob_camera.location = (7.481, -6.508, 5.344)
ob_camera.rotation_euler = (1.109, 0.0, 0.8149)
ob_camera.lock_rotations_4d = False
ob_camera.empty_display_type = 'ARROWS'
ob_camera.color = (0.0, 0.0, 0.0, 0.0)
ob_camera.display_type = 'WIRE'
ob_camera.lineart.crease_threshold = 0.0

# ---- collection membership
col_collection_1.objects.link(ob_dartboard)
col_collection_1.objects.link(ob_dartboard_rightdoor)
col_collection_1.objects.link(ob_dartboard_chalk)
col_collection_1.objects.link(ob_dartboard_target)
col_collection_1.objects.link(ob_dartboard_leftdoor)
col_collection_1.objects.link(ob_lamp)
col_collection_1.objects.link(ob_camera)

# ---- scene / render settings (as saved in the file)
scene.camera = ob_camera
scene.frame_start = 1; scene.frame_end = 250; scene.frame_set(1)
scene.render.engine = 'BLENDER_EEVEE_NEXT'
scene.render.resolution_percentage = 50
scene.render.dither_intensity = 0.0
scene.cycles.use_denoising = False
scene.cycles.samples = 128
scene.cycles.sampling_pattern = 'TABULATED_SOBOL'
scene.cycles.light_sampling_threshold = 0.0
scene.cycles.use_adaptive_sampling = False
scene.cycles.use_light_tree = False
scene.cycles.blur_glossy = 0.0
scene.cycles.sample_clamp_indirect = 0.0
scene.view_settings.view_transform = 'Standard'
bpy.context.view_layer.update()
